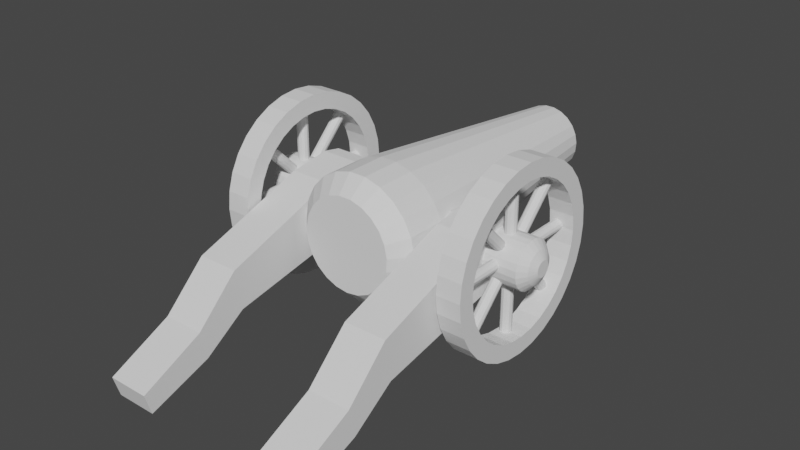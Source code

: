 # Source: untitled.blend  (saved by Blender 2.82.7; exported with 4.5.12 LTS)
import bpy
from mathutils import Matrix  # noqa: F401  (used for matrix-valued properties, if any)

bpy.ops.wm.read_factory_settings(use_empty=True)
scene = bpy.context.scene
scene.name = 'Scene'

# ---- collections
col_collection = bpy.data.collections.new('Collection'); scene.collection.children.link(col_collection)

# ---- world
world_world = bpy.data.worlds.new('World'); scene.world = world_world
world_world.use_nodes = True; world_world.node_tree.nodes.clear()
_N = world_world.node_tree.nodes; _L = world_world.node_tree.links
n0 = _N.new('ShaderNodeOutputWorld'); n0.name = 'World Output'; n0.location = (300, 300)
n1 = _N.new('ShaderNodeBackground'); n1.name = 'Background'; n1.location = (10, 300)
n1.inputs[0].default_value = (0.05088, 0.05088, 0.05088, 1.0)
_L.new(n1.outputs[0], n0.inputs[0])
n0.is_active_output = True
world_world.color = (0.05088, 0.05088, 0.05088)
world_world.use_sun_shadow = False
world_world.sun_shadow_jitter_overblur = 0.0

# ---- meshes
me_cylinder = bpy.data.meshes.new('Cylinder')
me_cylinder.from_pydata([(3.553e-15, -1.734, -1.0), (-0.1006, 1.682, -0.3591), (0.2698, -1.734, -0.9629), (-0.1938, 1.682, -0.3186), (0.5196, -1.734, -0.8544), (-0.2725, 1.682, -0.2545), (0.7308, -1.734, -0.6826), (-0.3311, 1.682, -0.1716), (0.8879, -1.734, -0.4601), (-0.3651, 1.682, -0.07587), (0.9791, -1.734, -0.2035), (-0.372, 1.682, 0.02545), (0.9977, -1.734, 0.06824), (-0.3514, 1.682, 0.1249), (0.9423, -1.734, 0.3349), (-0.3047, 1.682, 0.215), (0.817, -1.734, 0.5767), (-0.2353, 1.682, 0.2893), (0.6311, -1.734, 0.7757), (-0.1486, 1.682, 0.342), (0.3984, -1.734, 0.9172), (-0.05078, 1.682, 0.3694), (0.1362, -1.734, 0.9907), (0.05078, 1.682, 0.3694), (-0.1362, -1.734, 0.9907), (0.1486, 1.682, 0.342), (-0.3984, -1.734, 0.9172), (0.2353, 1.682, 0.2893), (-0.6311, -1.734, 0.7757), (0.3047, 1.682, 0.215), (-0.817, -1.734, 0.5767), (0.3514, 1.682, 0.1249), (-0.9423, -1.734, 0.3349), (0.372, 1.682, 0.02545), (-0.9977, -1.734, 0.06824), (0.3651, 1.682, -0.07587), (-0.9791, -1.734, -0.2035), (0.3311, 1.682, -0.1716), (-0.8879, -1.734, -0.4601), (0.2725, 1.682, -0.2545), (-0.7308, -1.734, -0.6826), (0.1938, 1.682, -0.3186), (-0.5196, -1.734, -0.8544), (0.1006, 1.682, -0.3591), (-0.2698, -1.734, -0.9629), (7.128e-08, 1.682, -0.3729), (6.215e-09, -2.266, -1.0), (0.2698, -2.266, -0.9629), (0.5196, -2.266, -0.8544), (0.7308, -2.266, -0.6826), (0.8879, -2.266, -0.4601), (0.9791, -2.266, -0.2035), (0.9977, -2.266, 0.06824), (0.9423, -2.266, 0.3349), (0.817, -2.266, 0.5767), (0.6311, -2.266, 0.7757), (0.3984, -2.266, 0.9172), (0.1362, -2.266, 0.9907), (-0.1362, -2.266, 0.9907), (-0.3984, -2.266, 0.9172), (-0.6311, -2.266, 0.7757), (-0.817, -2.266, 0.5767), (-0.9423, -2.266, 0.3349), (-0.9977, -2.266, 0.06824), (-0.9791, -2.266, -0.2035), (-0.8879, -2.266, -0.4601), (-0.7308, -2.266, -0.6826), (-0.5196, -2.266, -0.8544), (-0.2698, -2.266, -0.9629), (1.397e-08, -2.481, -0.7419), (0.2002, -2.481, -0.7144), (0.3855, -2.481, -0.6339), (0.5422, -2.481, -0.5064), (0.6587, -2.481, -0.3413), (0.7264, -2.481, -0.1509), (0.7402, -2.481, 0.05063), (0.6991, -2.481, 0.2484), (0.6061, -2.481, 0.4278), (0.4682, -2.481, 0.5755), (0.2956, -2.481, 0.6805), (0.101, -2.481, 0.735), (-0.101, -2.481, 0.735), (-0.2956, -2.481, 0.6805), (-0.4682, -2.481, 0.5755), (-0.6061, -2.481, 0.4278), (-0.6991, -2.481, 0.2484), (-0.7402, -2.481, 0.05063), (-0.7264, -2.481, -0.1509), (-0.6587, -2.481, -0.3413), (-0.5422, -2.481, -0.5064), (-0.3855, -2.481, -0.6339), (-0.2002, -2.481, -0.7144), (8.382e-08, 1.734, -0.4387), (6.345e-09, 1.633, -0.5548), (0.1184, 1.734, -0.4224), (0.1497, 1.633, -0.5343), (0.228, 1.734, -0.3748), (0.2883, 1.633, -0.4741), (0.3206, 1.734, -0.2994), (0.4055, 1.633, -0.3787), (0.3895, 1.734, -0.2018), (0.4926, 1.633, -0.2553), (0.4295, 1.734, -0.08926), (0.5432, 1.633, -0.1129), (0.4377, 1.734, 0.02994), (0.5535, 1.633, 0.03786), (0.4134, 1.734, 0.1469), (0.5228, 1.633, 0.1858), (0.3584, 1.734, 0.253), (0.4533, 1.633, 0.32), (0.2769, 1.734, 0.3403), (0.3502, 1.633, 0.4304), (0.1748, 1.734, 0.4024), (0.221, 1.633, 0.5089), (0.05974, 1.734, 0.4346), (0.07555, 1.633, 0.5497), (-0.05974, 1.734, 0.4346), (-0.07555, 1.633, 0.5497), (-0.1748, 1.734, 0.4024), (-0.221, 1.633, 0.5089), (-0.2769, 1.734, 0.3403), (-0.3502, 1.633, 0.4304), (-0.3584, 1.734, 0.253), (-0.4533, 1.633, 0.32), (-0.4134, 1.734, 0.1469), (-0.5228, 1.633, 0.1858), (-0.4377, 1.734, 0.02994), (-0.5535, 1.633, 0.03786), (-0.4295, 1.734, -0.08926), (-0.5432, 1.633, -0.1129), (-0.3895, 1.734, -0.2018), (-0.4926, 1.633, -0.2553), (-0.3206, 1.734, -0.2994), (-0.4055, 1.633, -0.3787), (-0.228, 1.734, -0.3748), (-0.2883, 1.633, -0.4741), (-0.1184, 1.734, -0.4224), (-0.1497, 1.633, -0.5343), (-0.1006, 0.5024, -0.3591), (3.75e-09, 0.5024, -0.3729), (-0.1938, 0.5024, -0.3186), (-0.2725, 0.5024, -0.2545), (-0.3311, 0.5024, -0.1716), (-0.3651, 0.5024, -0.07587), (-0.372, 0.5024, 0.02545), (-0.3514, 0.5024, 0.1249), (-0.3047, 0.5024, 0.215), (-0.2353, 0.5024, 0.2893), (-0.1486, 0.5024, 0.342), (-0.05078, 0.5024, 0.3694), (0.05078, 0.5024, 0.3694), (0.1486, 0.5024, 0.342), (0.2353, 0.5024, 0.2893), (0.3047, 0.5024, 0.215), (0.3514, 0.5024, 0.1249), (0.372, 0.5024, 0.02545), (0.3651, 0.5024, -0.07587), (0.3311, 0.5024, -0.1716), (0.2725, 0.5024, -0.2545), (0.1938, 0.5024, -0.3186), (0.1006, 0.5024, -0.3591)], [], [(44, 137, 93, 0), (4, 97, 99, 6), (6, 99, 101, 8), (8, 101, 103, 10), (10, 103, 105, 12), (12, 105, 107, 14), (14, 107, 109, 16), (16, 109, 111, 18), (18, 111, 113, 20), (20, 113, 115, 22), (22, 115, 117, 24), (24, 117, 119, 26), (26, 119, 121, 28), (28, 121, 123, 30), (30, 123, 125, 32), (32, 125, 127, 34), (34, 127, 129, 36), (36, 129, 131, 38), (38, 131, 133, 40), (40, 133, 135, 42), (42, 135, 137, 44), (0, 93, 95, 2), (15, 17, 147, 146), (2, 95, 97, 4), (10, 12, 52, 51), (59, 60, 83, 82), (20, 22, 57, 56), (30, 32, 62, 61), (40, 42, 67, 66), (6, 8, 50, 49), (16, 18, 55, 54), (26, 28, 60, 59), (36, 38, 65, 64), (2, 4, 48, 47), (12, 14, 53, 52), (22, 24, 58, 57), (32, 34, 63, 62), (42, 44, 68, 67), (8, 10, 51, 50), (18, 20, 56, 55), (28, 30, 61, 60), (38, 40, 66, 65), (4, 6, 49, 48), (14, 16, 54, 53), (0, 2, 47, 46), (24, 26, 59, 58), (34, 36, 64, 63), (44, 0, 46, 68), (69, 70, 71, 72, 73, 74, 75, 76, 77, 78, 79, 80, 81, 82, 83, 84, 85, 86, 87, 88, 89, 90, 91), (52, 53, 76, 75), (67, 68, 91, 90), (60, 61, 84, 83), (53, 54, 77, 76), (68, 46, 69, 91), (46, 47, 70, 69), (61, 62, 85, 84), (54, 55, 78, 77), (47, 48, 71, 70), (62, 63, 86, 85), (55, 56, 79, 78), (48, 49, 72, 71), (63, 64, 87, 86), (56, 57, 80, 79), (49, 50, 73, 72), (64, 65, 88, 87), (57, 58, 81, 80), (50, 51, 74, 73), (65, 66, 89, 88), (58, 59, 82, 81), (51, 52, 75, 74), (66, 67, 90, 89), (95, 93, 92, 94), (97, 95, 94, 96), (99, 97, 96, 98), (101, 99, 98, 100), (103, 101, 100, 102), (105, 103, 102, 104), (107, 105, 104, 106), (109, 107, 106, 108), (111, 109, 108, 110), (113, 111, 110, 112), (115, 113, 112, 114), (117, 115, 114, 116), (119, 117, 116, 118), (121, 119, 118, 120), (123, 121, 120, 122), (125, 123, 122, 124), (127, 125, 124, 126), (129, 127, 126, 128), (131, 129, 128, 130), (133, 131, 130, 132), (135, 133, 132, 134), (137, 135, 134, 136), (93, 137, 136, 92), (94, 92, 45, 43), (104, 102, 35, 33), (114, 112, 25, 23), (124, 122, 15, 13), (134, 132, 5, 3), (100, 98, 39, 37), (110, 108, 29, 27), (120, 118, 19, 17), (130, 128, 9, 7), (96, 94, 43, 41), (106, 104, 33, 31), (116, 114, 23, 21), (126, 124, 13, 11), (136, 134, 3, 1), (102, 100, 37, 35), (112, 110, 27, 25), (122, 120, 17, 15), (132, 130, 7, 5), (92, 136, 1, 45), (98, 96, 41, 39), (108, 106, 31, 29), (118, 116, 21, 19), (128, 126, 11, 9), (160, 139, 138, 140, 141, 142, 143, 144, 145, 146, 147, 148, 149, 150, 151, 152, 153, 154, 155, 156, 157, 158, 159), (35, 37, 157, 156), (5, 7, 142, 141), (25, 27, 152, 151), (7, 9, 143, 142), (27, 29, 153, 152), (17, 19, 148, 147), (37, 39, 158, 157), (45, 1, 138, 139), (19, 21, 149, 148), (39, 41, 159, 158), (9, 11, 144, 143), (29, 31, 154, 153), (11, 13, 145, 144), (31, 33, 155, 154), (1, 3, 140, 138), (21, 23, 150, 149), (41, 43, 160, 159), (3, 5, 141, 140), (23, 25, 151, 150), (43, 45, 139, 160), (13, 15, 146, 145), (33, 35, 156, 155)])
_uv = me_cylinder.uv_layers.new(name='UVMap')
_uv.uv.foreach_set('vector', [0.04348, 0.5, 0.04348, 0.9854, 1.565e-07, 0.9854, 1.565e-07, 0.5, 0.913, 0.5, 0.913, 0.9854, 0.8696, 0.9854, 0.8696, 0.5, 0.8696, 0.5, 0.8696, 0.9854, 0.8261, 0.9854, 0.8261, 0.5, 0.8261, 0.5, 0.8261, 0.9854, 0.7826, 0.9854, 0.7826, 0.5, 0.7826, 0.5, 0.7826, 0.9854, 0.7391, 0.9854, 0.7391, 0.5, 0.7391, 0.5, 0.7391, 0.9854, 0.6957, 0.9854, 0.6957, 0.5, 0.6957, 0.5, 0.6957, 0.9854, 0.6522, 0.9854, 0.6522, 0.5, 0.6522, 0.5, 0.6522, 0.9854, 0.6087, 0.9854, 0.6087, 0.5, 0.6087, 0.5, 0.6087, 0.9854, 0.5652, 0.9854, 0.5652, 0.5, 0.5652, 0.5, 0.5652, 0.9854, 0.5217, 0.9854, 0.5217, 0.5, 0.5217, 0.5, 0.5217, 0.9854, 0.4783, 0.9854, 0.4783, 0.5, 0.4783, 0.5, 0.4783, 0.9854, 0.4348, 0.9854, 0.4348, 0.5, 0.4348, 0.5, 0.4348, 0.9854, 0.3913, 0.9854, 0.3913, 0.5, 0.3913, 0.5, 0.3913, 0.9854, 0.3478, 0.9854, 0.3478, 0.5, 0.3478, 0.5, 0.3478, 0.9854, 0.3043, 0.9854, 0.3043, 0.5, 0.3043, 0.5, 0.3043, 0.9854, 0.2609, 0.9854, 0.2609, 0.5, 0.2609, 0.5, 0.2609, 0.9854, 0.2174, 0.9854, 0.2174, 0.5, 0.2174, 0.5, 0.2174, 0.9854, 0.1739, 0.9854, 0.1739, 0.5, 0.1739, 0.5, 0.1739, 0.9854, 0.1304, 0.9854, 0.1304, 0.5, 0.1304, 0.5, 0.1304, 0.9854, 0.08696, 0.9854, 0.08696, 0.5, 0.08696, 0.5, 0.08696, 0.9854, 0.04348, 0.9854, 0.04348, 0.5, 1.0, 0.5, 1.0, 0.9854, 0.9565, 0.9854, 0.9565, 0.5, 0.352, 1.0, 0.3872, 1.0, 0.3872, 1.0, 0.352, 1.0, 0.9565, 0.5, 0.9565, 0.9854, 0.913, 0.9854, 0.913, 0.5, 0.7826, 0.5, 0.7391, 0.5, 0.7391, 0.5, 0.7826, 0.5, 0.4348, 0.5, 0.3913, 0.5, 0.3913, 0.5, 0.4348, 0.5, 0.5652, 0.5, 0.5217, 0.5, 0.5217, 0.5, 0.5652, 0.5, 0.3478, 0.5, 0.3043, 0.5, 0.3043, 0.5, 0.3478, 0.5, 0.1304, 0.5, 0.08696, 0.5, 0.08696, 0.5, 0.1304, 0.5, 0.8696, 0.5, 0.8261, 0.5, 0.8261, 0.5, 0.8696, 0.5, 0.6522, 0.5, 0.6087, 0.5, 0.6087, 0.5, 0.6522, 0.5, 0.4348, 0.5, 0.3913, 0.5, 0.3913, 0.5, 0.4348, 0.5, 0.2174, 0.5, 0.1739, 0.5, 0.1739, 0.5, 0.2174, 0.5, 0.9565, 0.5, 0.913, 0.5, 0.913, 0.5, 0.9565, 0.5, 0.7391, 0.5, 0.6957, 0.5, 0.6957, 0.5, 0.7391, 0.5, 0.5217, 0.5, 0.4783, 0.5, 0.4783, 0.5, 0.5217, 0.5, 0.3043, 0.5, 0.2609, 0.5, 0.2609, 0.5, 0.3043, 0.5, 0.08696, 0.5, 0.04348, 0.5, 0.04348, 0.5, 0.08696, 0.5, 0.8261, 0.5, 0.7826, 0.5, 0.7826, 0.5, 0.8261, 0.5, 0.6087, 0.5, 0.5652, 0.5, 0.5652, 0.5, 0.6087, 0.5, 0.3913, 0.5, 0.3478, 0.5, 0.3478, 0.5, 0.3913, 0.5, 0.1739, 0.5, 0.1304, 0.5, 0.1304, 0.5, 0.1739, 0.5, 0.913, 0.5, 0.8696, 0.5, 0.8696, 0.5, 0.913, 0.5, 0.6957, 0.5, 0.6522, 0.5, 0.6522, 0.5, 0.6957, 0.5, 1.0, 0.5, 0.9565, 0.5, 0.9565, 0.5, 1.0, 0.5, 0.4783, 0.5, 0.4348, 0.5, 0.4348, 0.5, 0.4783, 0.5, 0.2609, 0.5, 0.2174, 0.5, 0.2174, 0.5, 0.2609, 0.5, 0.04348, 0.5, 1.565e-07, 0.5, 1.565e-07, 0.5, 0.04348, 0.5, 0.75, 0.49, 0.8148, 0.4811, 0.8747, 0.4551, 0.9254, 0.4138, 0.9631, 0.3604, 0.985, 0.2988, 0.9894, 0.2336, 0.9761, 0.1696, 0.9461, 0.1116, 0.9015, 0.06383, 0.8456, 0.02987, 0.7827, 0.01224, 0.7173, 0.01224, 0.6544, 0.02987, 0.5985, 0.06383, 0.5539, 0.1116, 0.5239, 0.1696, 0.5106, 0.2336, 0.515, 0.2988, 0.5369, 0.3604, 0.5746, 0.4138, 0.6253, 0.4551, 0.6852, 0.4811, 0.7391, 0.5, 0.6957, 0.5, 0.6957, 0.5, 0.7391, 0.5, 0.08696, 0.5, 0.04348, 0.5, 0.04348, 0.5, 0.08696, 0.5, 0.3913, 0.5, 0.3478, 0.5, 0.3478, 0.5, 0.3913, 0.5, 0.6957, 0.5, 0.6522, 0.5, 0.6522, 0.5, 0.6957, 0.5, 0.04348, 0.5, 1.565e-07, 0.5, 1.565e-07, 0.5, 0.04348, 0.5, 1.0, 0.5, 0.9565, 0.5, 0.9565, 0.5, 1.0, 0.5, 0.3478, 0.5, 0.3043, 0.5, 0.3043, 0.5, 0.3478, 0.5, 0.6522, 0.5, 0.6087, 0.5, 0.6087, 0.5, 0.6522, 0.5, 0.9565, 0.5, 0.913, 0.5, 0.913, 0.5, 0.9565, 0.5, 0.3043, 0.5, 0.2609, 0.5, 0.2609, 0.5, 0.3043, 0.5, 0.6087, 0.5, 0.5652, 0.5, 0.5652, 0.5, 0.6087, 0.5, 0.913, 0.5, 0.8696, 0.5, 0.8696, 0.5, 0.913, 0.5, 0.2609, 0.5, 0.2174, 0.5, 0.2174, 0.5, 0.2609, 0.5, 0.5652, 0.5, 0.5217, 0.5, 0.5217, 0.5, 0.5652, 0.5, 0.8696, 0.5, 0.8261, 0.5, 0.8261, 0.5, 0.8696, 0.5, 0.2174, 0.5, 0.1739, 0.5, 0.1739, 0.5, 0.2174, 0.5, 0.5217, 0.5, 0.4783, 0.5, 0.4783, 0.5, 0.5217, 0.5, 0.8261, 0.5, 0.7826, 0.5, 0.7826, 0.5, 0.8261, 0.5, 0.1739, 0.5, 0.1304, 0.5, 0.1304, 0.5, 0.1739, 0.5, 0.4783, 0.5, 0.4348, 0.5, 0.4348, 0.5, 0.4783, 0.5, 0.7826, 0.5, 0.7391, 0.5, 0.7391, 0.5, 0.7826, 0.5, 0.1304, 0.5, 0.08696, 0.5, 0.08696, 0.5, 0.1304, 0.5, 0.9565, 0.9854, 1.0, 0.9854, 0.9959, 1.0, 0.9606, 1.0, 0.913, 0.9854, 0.9565, 0.9854, 0.9524, 1.0, 0.9172, 1.0, 0.8696, 0.9854, 0.913, 0.9854, 0.9089, 1.0, 0.8737, 1.0, 0.8261, 0.9854, 0.8696, 0.9854, 0.8654, 1.0, 0.8302, 1.0, 0.7826, 0.9854, 0.8261, 0.9854, 0.822, 1.0, 0.7867, 1.0, 0.7391, 0.9854, 0.7826, 0.9854, 0.7785, 1.0, 0.7433, 1.0, 0.6957, 0.9854, 0.7391, 0.9854, 0.735, 1.0, 0.6998, 1.0, 0.6522, 0.9854, 0.6957, 0.9854, 0.6915, 1.0, 0.6563, 1.0, 0.6087, 0.9854, 0.6522, 0.9854, 0.648, 1.0, 0.6128, 1.0, 0.5652, 0.9854, 0.6087, 0.9854, 0.6046, 1.0, 0.5693, 1.0, 0.5217, 0.9854, 0.5652, 0.9854, 0.5611, 1.0, 0.5259, 1.0, 0.4783, 0.9854, 0.5217, 0.9854, 0.5176, 1.0, 0.4824, 1.0, 0.4348, 0.9854, 0.4783, 0.9854, 0.4741, 1.0, 0.4389, 1.0, 0.3913, 0.9854, 0.4348, 0.9854, 0.4307, 1.0, 0.3954, 1.0, 0.3478, 0.9854, 0.3913, 0.9854, 0.3872, 1.0, 0.352, 1.0, 0.3043, 0.9854, 0.3478, 0.9854, 0.3437, 1.0, 0.3085, 1.0, 0.2609, 0.9854, 0.3043, 0.9854, 0.3002, 1.0, 0.265, 1.0, 0.2174, 0.9854, 0.2609, 0.9854, 0.2567, 1.0, 0.2215, 1.0, 0.1739, 0.9854, 0.2174, 0.9854, 0.2133, 1.0, 0.178, 1.0, 0.1304, 0.9854, 0.1739, 0.9854, 0.1698, 1.0, 0.1346, 1.0, 0.08696, 0.9854, 0.1304, 0.9854, 0.1263, 1.0, 0.09108, 1.0, 0.04348, 0.9854, 0.08696, 0.9854, 0.08283, 1.0, 0.0476, 1.0, 1.565e-07, 0.9854, 0.04348, 0.9854, 0.03935, 1.0, 0.004126, 1.0, 0.9606, 1.0, 0.9959, 1.0, 0.9959, 1.0, 0.9606, 1.0, 0.7433, 1.0, 0.7785, 1.0, 0.7785, 1.0, 0.7433, 1.0, 0.5259, 1.0, 0.5611, 1.0, 0.5611, 1.0, 0.5259, 1.0, 0.3085, 1.0, 0.3437, 1.0, 0.3437, 1.0, 0.3085, 1.0, 0.09108, 1.0, 0.1263, 1.0, 0.1263, 1.0, 0.09108, 1.0, 0.8302, 1.0, 0.8654, 1.0, 0.8654, 1.0, 0.8302, 1.0, 0.6128, 1.0, 0.648, 1.0, 0.648, 1.0, 0.6128, 1.0, 0.3954, 1.0, 0.4307, 1.0, 0.4307, 1.0, 0.3954, 1.0, 0.178, 1.0, 0.2133, 1.0, 0.2133, 1.0, 0.178, 1.0, 0.9172, 1.0, 0.9524, 1.0, 0.9524, 1.0, 0.9172, 1.0, 0.6998, 1.0, 0.735, 1.0, 0.735, 1.0, 0.6998, 1.0, 0.4824, 1.0, 0.5176, 1.0, 0.5176, 1.0, 0.4824, 1.0, 0.265, 1.0, 0.3002, 1.0, 0.3002, 1.0, 0.265, 1.0, 0.0476, 1.0, 0.08283, 1.0, 0.08283, 1.0, 0.0476, 1.0, 0.7867, 1.0, 0.822, 1.0, 0.822, 1.0, 0.7867, 1.0, 0.5693, 1.0, 0.6046, 1.0, 0.6046, 1.0, 0.5693, 1.0, 0.352, 1.0, 0.3872, 1.0, 0.3872, 1.0, 0.352, 1.0, 0.1346, 1.0, 0.1698, 1.0, 0.1698, 1.0, 0.1346, 1.0, 0.004126, 1.0, 0.03935, 1.0, 0.03935, 1.0, 0.004126, 1.0, 0.8737, 1.0, 0.9089, 1.0, 0.9089, 1.0, 0.8737, 1.0, 0.6563, 1.0, 0.6915, 1.0, 0.6915, 1.0, 0.6563, 1.0, 0.4389, 1.0, 0.4741, 1.0, 0.4741, 1.0, 0.4389, 1.0, 0.2215, 1.0, 0.2567, 1.0, 0.2567, 1.0, 0.2215, 1.0, 0.3025, 0.4372, 0.25, 0.4444, 0.1975, 0.4372, 0.149, 0.4161, 0.1079, 0.3827, 0.07735, 0.3395, 0.05962, 0.2896, 0.056, 0.2367, 0.06678, 0.1849, 0.09114, 0.1379, 0.1273, 0.09916, 0.1725, 0.07165, 0.2235, 0.05736, 0.2765, 0.05736, 0.3275, 0.07165, 0.3727, 0.09916, 0.4089, 0.1379, 0.4332, 0.1849, 0.444, 0.2367, 0.4404, 0.2896, 0.4226, 0.3395, 0.3921, 0.3827, 0.351, 0.4161, 0.7867, 1.0, 0.822, 1.0, 0.822, 1.0, 0.7867, 1.0, 0.1346, 1.0, 0.1698, 1.0, 0.1698, 1.0, 0.1346, 1.0, 0.5693, 1.0, 0.6046, 1.0, 0.6046, 1.0, 0.5693, 1.0, 0.178, 1.0, 0.2133, 1.0, 0.2133, 1.0, 0.178, 1.0, 0.6128, 1.0, 0.648, 1.0, 0.648, 1.0, 0.6128, 1.0, 0.3954, 1.0, 0.4307, 1.0, 0.4307, 1.0, 0.3954, 1.0, 0.8302, 1.0, 0.8654, 1.0, 0.8654, 1.0, 0.8302, 1.0, 0.004126, 1.0, 0.03935, 1.0, 0.03935, 1.0, 0.004126, 1.0, 0.4389, 1.0, 0.4741, 1.0, 0.4741, 1.0, 0.4389, 1.0, 0.8737, 1.0, 0.9089, 1.0, 0.9089, 1.0, 0.8737, 1.0, 0.2215, 1.0, 0.2567, 1.0, 0.2567, 1.0, 0.2215, 1.0, 0.6563, 1.0, 0.6915, 1.0, 0.6915, 1.0, 0.6563, 1.0, 0.265, 1.0, 0.3002, 1.0, 0.3002, 1.0, 0.265, 1.0, 0.6998, 1.0, 0.735, 1.0, 0.735, 1.0, 0.6998, 1.0, 0.0476, 1.0, 0.08283, 1.0, 0.08283, 1.0, 0.0476, 1.0, 0.4824, 1.0, 0.5176, 1.0, 0.5176, 1.0, 0.4824, 1.0, 0.9172, 1.0, 0.9524, 1.0, 0.9524, 1.0, 0.9172, 1.0, 0.09108, 1.0, 0.1263, 1.0, 0.1263, 1.0, 0.09108, 1.0, 0.5259, 1.0, 0.5611, 1.0, 0.5611, 1.0, 0.5259, 1.0, 0.9606, 1.0, 0.9959, 1.0, 0.9959, 1.0, 0.9606, 1.0, 0.3085, 1.0, 0.3437, 1.0, 0.3437, 1.0, 0.3085, 1.0, 0.7433, 1.0, 0.7785, 1.0, 0.7785, 1.0, 0.7433, 1.0])
me_cylinder.use_remesh_fix_poles = True
me_cylinder.use_remesh_preserve_attributes = False
me_cylinder.use_mirror_vertex_groups = False
me_cylinder.update()
me_cylinder_001 = bpy.data.meshes.new('Cylinder.001')
me_cylinder_001.from_pydata([(0.01682, 1.591, 0.9518), (0.01682, 1.591, 1.619), (0.2866, 1.554, 0.9518), (0.2866, 1.554, 1.619), (0.5364, 1.445, 0.9518), (0.5364, 1.445, 1.619), (0.7477, 1.274, 0.9518), (0.7477, 1.274, 1.619), (0.9047, 1.051, 0.9518), (0.9047, 1.051, 1.619), (0.9959, 0.7944, 0.9518), (0.9959, 0.7944, 1.619), (1.014, 0.5227, 0.9518), (1.014, 0.5227, 1.619), (0.9591, 0.2561, 0.9518), (0.9591, 0.2561, 1.619), (0.8338, 0.01428, 0.9518), (0.8338, 0.01428, 1.619), (0.6479, -0.1848, 0.9518), (0.6479, -0.1848, 1.619), (0.4152, -0.3263, 0.9518), (0.4152, -0.3263, 1.619), (0.153, -0.3997, 0.9518), (0.153, -0.3997, 1.619), (-0.1193, -0.3997, 0.9518), (-0.1193, -0.3997, 1.619), (-0.3816, -0.3263, 0.9518), (-0.3816, -0.3263, 1.619), (-0.6143, -0.1848, 0.9518), (-0.6143, -0.1848, 1.619), (-0.8001, 0.01428, 0.9518), (-0.8001, 0.01428, 1.619), (-0.9254, 0.2561, 0.9518), (-0.9254, 0.2561, 1.619), (-0.9808, 0.5227, 0.9518), (-0.9808, 0.5227, 1.619), (-0.9623, 0.7944, 0.9518), (-0.9623, 0.7944, 1.619), (-0.8711, 1.051, 0.9518), (-0.8711, 1.051, 1.619), (-0.714, 1.274, 0.9518), (-0.714, 1.274, 1.619), (-0.5028, 1.445, 0.9518), (-0.5028, 1.445, 1.619), (-0.253, 1.554, 0.9518), (-0.253, 1.554, 1.619), (0.01682, 1.271, 0.8987), (0.2003, 1.246, 0.8987), (0.3702, 1.172, 0.8987), (0.5138, 1.055, 0.8987), (0.6206, 0.9038, 0.8987), (0.6826, 0.7293, 0.8987), (0.6953, 0.5446, 0.8987), (0.6576, 0.3632, 0.8987), (0.5724, 0.1988, 0.8987), (0.446, 0.06346, 0.8987), (0.2877, -0.03277, 0.8987), (0.1094, -0.08273, 0.8987), (-0.07577, -0.08273, 0.8987), (-0.2541, -0.03277, 0.8987), (-0.4123, 0.06346, 0.8987), (-0.5387, 0.1988, 0.8987), (-0.6239, 0.3632, 0.8987), (-0.6616, 0.5446, 0.8987), (-0.649, 0.7293, 0.8987), (-0.587, 0.9038, 0.8987), (-0.4802, 1.055, 0.8987), (-0.3365, 1.172, 0.8987), (-0.1666, 1.246, 0.8987), (0.01682, 0.9228, 0.8654), (0.1063, 0.9105, 0.8654), (0.1892, 0.8745, 0.8654), (0.2593, 0.8174, 0.8654), (0.3114, 0.7436, 0.8654), (0.3417, 0.6585, 0.8654), (0.3478, 0.5683, 0.8654), (0.3295, 0.4798, 0.8654), (0.2879, 0.3996, 0.8654), (0.2262, 0.3336, 0.8654), (0.149, 0.2866, 0.8654), (0.062, 0.2623, 0.8654), (-0.02836, 0.2623, 0.8654), (-0.1154, 0.2866, 0.8654), (-0.1926, 0.3336, 0.8654), (-0.2542, 0.3996, 0.8654), (-0.2958, 0.4798, 0.8654), (-0.3142, 0.5683, 0.8654), (-0.308, 0.6585, 0.8654), (-0.2778, 0.7436, 0.8654), (-0.2257, 0.8174, 0.8654), (-0.1556, 0.8745, 0.8654), (-0.0727, 0.9105, 0.8654), (-0.7521, 4.308, 1.03), (-0.6157, 3.622, 1.03), (-1.464, 4.092, 1.03), (-1.196, 3.445, 1.03), (-2.12, 3.741, 1.03), (-1.732, 3.159, 1.03), (-2.695, 3.269, 1.03), (-2.201, 2.774, 1.03), (-3.167, 2.694, 1.03), (-2.586, 2.305, 1.03), (-3.518, 2.038, 1.03), (-2.872, 1.77, 1.03), (-3.734, 1.326, 1.03), (-3.048, 1.189, 1.03), (-3.807, 0.5855, 1.03), (-3.107, 0.5855, 1.03), (-3.734, -0.1549, 1.03), (-3.048, -0.01841, 1.03), (-3.518, -0.8668, 1.03), (-2.872, -0.5991, 1.03), (-3.167, -1.523, 1.03), (-2.586, -1.134, 1.03), (-2.695, -2.098, 1.03), (-2.201, -1.603, 1.03), (-2.12, -2.57, 1.03), (-1.732, -1.988, 1.03), (-1.464, -2.921, 1.03), (-1.196, -2.274, 1.03), (-0.7521, -3.137, 1.03), (-0.6157, -2.451, 1.03), (-0.01176, -3.21, 1.03), (-0.01176, -2.51, 1.03), (0.7286, -3.137, 1.03), (0.5921, -2.451, 1.03), (1.441, -2.921, 1.03), (1.173, -2.274, 1.03), (2.097, -2.57, 1.03), (1.708, -1.988, 1.03), (2.672, -2.098, 1.03), (2.177, -1.603, 1.03), (3.144, -1.523, 1.03), (2.562, -1.134, 1.03), (3.494, -0.8668, 1.03), (2.848, -0.5991, 1.03), (3.71, -0.1549, 1.03), (3.024, -0.01841, 1.03), (3.783, 0.5855, 1.03), (3.084, 0.5855, 1.03), (3.71, 1.326, 1.03), (3.024, 1.189, 1.03), (3.494, 2.038, 1.03), (2.848, 1.77, 1.03), (3.144, 2.694, 1.03), (2.562, 2.305, 1.03), (2.672, 3.269, 1.03), (2.177, 2.774, 1.03), (2.097, 3.741, 1.03), (1.708, 3.159, 1.03), (1.441, 4.092, 1.03), (1.173, 3.445, 1.03), (0.7286, 4.308, 1.03), (0.5921, 3.622, 1.03), (-0.01176, 4.381, 1.03), (-0.01176, 3.681, 1.03), (-0.01176, 4.381, 1.214), (-0.7521, 4.308, 1.214), (-0.01176, 3.681, 1.214), (-0.6157, 3.622, 1.214), (-1.464, 4.092, 1.214), (-1.196, 3.445, 1.214), (-2.12, 3.741, 1.214), (-1.732, 3.159, 1.214), (-2.695, 3.269, 1.214), (-2.201, 2.774, 1.214), (-2.586, 2.305, 1.214), (-3.167, 2.694, 1.214), (-3.518, 2.038, 1.214), (-2.872, 1.77, 1.214), (-3.048, 1.189, 1.214), (-3.734, 1.326, 1.214), (-3.807, 0.5855, 1.214), (-3.107, 0.5855, 1.214), (-3.048, -0.01841, 1.214), (-3.734, -0.1549, 1.214), (-3.518, -0.8668, 1.214), (-2.872, -0.5991, 1.214), (-3.167, -1.523, 1.214), (-2.586, -1.134, 1.214), (-2.695, -2.098, 1.214), (-2.201, -1.603, 1.214), (-2.12, -2.57, 1.214), (-1.732, -1.988, 1.214), (-1.464, -2.921, 1.214), (-1.196, -2.274, 1.214), (-0.7521, -3.137, 1.214), (-0.6157, -2.451, 1.214), (-0.01176, -2.51, 1.214), (-0.01176, -3.21, 1.214), (0.7286, -3.137, 1.214), (0.5921, -2.451, 1.214), (1.173, -2.274, 1.214), (1.441, -2.921, 1.214), (2.097, -2.57, 1.214), (1.708, -1.988, 1.214), (2.177, -1.603, 1.214), (2.672, -2.098, 1.214), (3.144, -1.523, 1.214), (2.562, -1.134, 1.214), (2.848, -0.5991, 1.214), (3.494, -0.8668, 1.214), (3.71, -0.1549, 1.214), (3.024, -0.01841, 1.214), (3.783, 0.5855, 1.214), (3.084, 0.5855, 1.214), (3.71, 1.326, 1.214), (3.024, 1.189, 1.214), (3.494, 2.038, 1.214), (2.848, 1.77, 1.214), (3.144, 2.694, 1.214), (2.562, 2.305, 1.214), (2.672, 3.269, 1.214), (2.177, 2.774, 1.214), (1.708, 3.159, 1.214), (2.097, 3.741, 1.214), (1.441, 4.092, 1.214), (1.173, 3.445, 1.214), (0.5921, 3.622, 1.214), (0.7286, 4.308, 1.214), (-0.2785, -2.583, 1.087), (-0.2785, 3.759, 1.087), (3.123, 0.8178, 1.087), (-3.219, 0.8178, 1.087), (3.123, 0.7869, 1.109), (-3.219, 0.7869, 1.109), (3.123, 0.7027, 1.124), (-3.219, 0.7027, 1.124), (3.123, 0.5877, 1.13), (-3.219, 0.5877, 1.13), (3.123, 0.4727, 1.124), (-3.219, 0.4727, 1.124), (3.123, 0.3884, 1.109), (-3.219, 0.3884, 1.109), (3.123, 0.3576, 1.087), (-3.219, 0.3576, 1.087), (3.123, 0.3884, 1.066), (-3.219, 0.3884, 1.066), (3.123, 0.4727, 1.051), (-3.219, 0.4727, 1.051), (3.123, 0.5877, 1.045), (-3.219, 0.5877, 1.045), (3.123, 0.7027, 1.051), (-3.219, 0.7027, 1.051), (3.123, 0.7869, 1.066), (-3.219, 0.7869, 1.066), (-0.2477, 3.759, 1.109), (-0.2477, -2.583, 1.109), (-0.1635, 3.759, 1.124), (-0.1635, -2.583, 1.124), (-0.04845, 3.759, 1.13), (-0.04845, -2.583, 1.13), (0.06659, 3.759, 1.124), (0.06659, -2.583, 1.124), (0.1508, 3.759, 1.109), (0.1508, -2.583, 1.109), (0.1816, 3.759, 1.087), (0.1816, -2.583, 1.087), (0.1508, 3.759, 1.066), (0.1508, -2.583, 1.066), (0.06659, 3.759, 1.051), (0.06659, -2.583, 1.051), (-0.04845, 3.759, 1.045), (-0.04845, -2.583, 1.045), (-0.1635, 3.759, 1.051), (-0.1635, -2.583, 1.051), (-0.2477, 3.759, 1.066), (-0.2477, -2.583, 1.066), (2.031, -1.817, 1.087), (-2.453, 2.667, 1.087), (2.031, 2.993, 1.087), (-2.453, -1.492, 1.087), (2.053, 2.971, 1.109), (-2.432, -1.514, 1.109), (2.112, 2.911, 1.124), (-2.372, -1.573, 1.124), (2.194, 2.83, 1.13), (-2.291, -1.655, 1.13), (2.275, 2.749, 1.124), (-2.209, -1.736, 1.124), (2.335, 2.689, 1.109), (-2.15, -1.795, 1.109), (2.356, 2.667, 1.087), (-2.128, -1.817, 1.087), (2.335, 2.689, 1.066), (-2.15, -1.795, 1.066), (2.275, 2.749, 1.051), (-2.209, -1.736, 1.051), (2.194, 2.83, 1.045), (-2.291, -1.655, 1.045), (2.112, 2.911, 1.051), (-2.372, -1.573, 1.051), (2.053, 2.971, 1.066), (-2.432, -1.514, 1.066), (-2.432, 2.689, 1.109), (2.053, -1.795, 1.109), (-2.372, 2.749, 1.124), (2.112, -1.736, 1.124), (-2.291, 2.83, 1.13), (2.194, -1.655, 1.13), (-2.209, 2.911, 1.124), (2.275, -1.573, 1.124), (-2.15, 2.971, 1.109), (2.335, -1.514, 1.109), (-2.128, 2.993, 1.087), (2.356, -1.492, 1.087), (-2.15, 2.971, 1.066), (2.335, -1.514, 1.066), (-2.209, 2.911, 1.051), (2.275, -1.573, 1.051), (-2.291, 2.83, 1.045), (2.194, -1.655, 1.045), (-2.372, 2.749, 1.051), (2.112, -1.736, 1.051), (-2.432, 2.689, 1.066), (2.053, -1.795, 1.066), (1.378, -0.4736, 1.231), (-1.091, -0.7301, 1.231), (1.122, 1.245, 1.231), (-1.348, 0.9887, 1.231), (1.378, -0.4736, 1.549), (-1.091, -0.7301, 1.549), (1.122, 1.245, 1.549), (-1.348, 0.9887, 1.549), (-1.291, 1.629, 1.258), (0.8805, 1.841, 1.258), (0.8805, 1.841, 1.522), (-1.291, 1.629, 1.522), (2.324, -5.367, 1.231), (0.6048, -5.623, 1.231), (0.6048, -5.623, 1.549), (2.324, -5.367, 1.549), (3.538, -7.163, 1.231), (2.339, -7.42, 1.231), (2.339, -7.42, 1.549), (3.538, -7.163, 1.549), (4.471, -9.787, 1.231), (3.594, -10.04, 1.231), (3.594, -10.04, 1.549), (4.471, -9.787, 1.549), (0.01682, 1.591, 3.096), (0.01682, 1.591, 2.428), (-0.253, 1.554, 3.096), (-0.253, 1.554, 2.428), (-0.5028, 1.445, 3.096), (-0.5028, 1.445, 2.428), (-0.714, 1.274, 3.096), (-0.714, 1.274, 2.428), (-0.8711, 1.051, 3.096), (-0.8711, 1.051, 2.428), (-0.9623, 0.7944, 3.096), (-0.9623, 0.7944, 2.428), (-0.9808, 0.5227, 3.096), (-0.9808, 0.5227, 2.428), (-0.9254, 0.2561, 3.096), (-0.9254, 0.2561, 2.428), (-0.8001, 0.01428, 3.096), (-0.8001, 0.01428, 2.428), (-0.6143, -0.1848, 3.096), (-0.6143, -0.1848, 2.428), (-0.3816, -0.3263, 3.096), (-0.3816, -0.3263, 2.428), (-0.1193, -0.3997, 3.096), (-0.1193, -0.3997, 2.428), (0.153, -0.3997, 3.096), (0.153, -0.3997, 2.428), (0.4152, -0.3263, 3.096), (0.4152, -0.3263, 2.428), (0.6479, -0.1848, 3.096), (0.6479, -0.1848, 2.428), (0.8338, 0.01428, 3.096), (0.8338, 0.01428, 2.428), (0.9591, 0.2561, 3.096), (0.9591, 0.2561, 2.428), (1.014, 0.5227, 3.096), (1.014, 0.5227, 2.428), (0.9959, 0.7944, 3.096), (0.9959, 0.7944, 2.428), (0.9047, 1.051, 3.096), (0.9047, 1.051, 2.428), (0.7477, 1.274, 3.096), (0.7477, 1.274, 2.428), (0.5364, 1.445, 3.096), (0.5364, 1.445, 2.428), (0.2866, 1.554, 3.096), (0.2866, 1.554, 2.428), (0.01682, 1.271, 3.149), (-0.1666, 1.246, 3.149), (-0.3365, 1.172, 3.149), (-0.4802, 1.055, 3.149), (-0.587, 0.9038, 3.149), (-0.649, 0.7293, 3.149), (-0.6616, 0.5446, 3.149), (-0.6239, 0.3632, 3.149), (-0.5387, 0.1988, 3.149), (-0.4123, 0.06346, 3.149), (-0.2541, -0.03277, 3.149), (-0.07577, -0.08273, 3.149), (0.1094, -0.08273, 3.149), (0.2877, -0.03277, 3.149), (0.446, 0.06346, 3.149), (0.5724, 0.1988, 3.149), (0.6576, 0.3632, 3.149), (0.6953, 0.5446, 3.149), (0.6826, 0.7293, 3.149), (0.6206, 0.9038, 3.149), (0.5138, 1.055, 3.149), (0.3702, 1.172, 3.149), (0.2003, 1.246, 3.149), (0.01682, 0.9228, 3.182), (-0.07269, 0.9105, 3.182), (-0.1556, 0.8745, 3.182), (-0.2257, 0.8174, 3.182), (-0.2778, 0.7436, 3.182), (-0.308, 0.6585, 3.182), (-0.3142, 0.5683, 3.182), (-0.2958, 0.4798, 3.182), (-0.2542, 0.3996, 3.182), (-0.1926, 0.3336, 3.182), (-0.1154, 0.2866, 3.182), (-0.02836, 0.2623, 3.182), (0.062, 0.2623, 3.182), (0.149, 0.2866, 3.182), (0.2262, 0.3336, 3.182), (0.2879, 0.3996, 3.182), (0.3295, 0.4798, 3.182), (0.3479, 0.5683, 3.182), (0.3417, 0.6585, 3.182), (0.3114, 0.7436, 3.182), (0.2593, 0.8174, 3.182), (0.1892, 0.8745, 3.182), (0.1063, 0.9105, 3.182), (-0.7521, 4.308, 2.866), (-0.6157, 3.622, 2.866), (-1.464, 4.092, 2.866), (-1.196, 3.445, 2.866), (-2.12, 3.741, 2.866), (-1.732, 3.159, 2.866), (-2.695, 3.269, 2.866), (-2.201, 2.774, 2.866), (-3.167, 2.694, 2.866), (-2.586, 2.305, 2.866), (-3.518, 2.038, 2.866), (-2.872, 1.77, 2.866), (-3.734, 1.326, 2.866), (-3.048, 1.189, 2.866), (-3.807, 0.5855, 2.866), (-3.107, 0.5855, 2.866), (-3.734, -0.1549, 2.866), (-3.048, -0.01841, 2.866), (-3.518, -0.8668, 2.866), (-2.872, -0.5991, 2.866), (-3.167, -1.523, 2.866), (-2.586, -1.134, 2.866), (-2.695, -2.098, 2.866), (-2.201, -1.603, 2.866), (-2.12, -2.57, 2.866), (-1.732, -1.988, 2.866), (-1.464, -2.921, 2.866), (-1.196, -2.274, 2.866), (-0.7521, -3.137, 2.866), (-0.6157, -2.451, 2.866), (-0.01176, -3.21, 2.866), (-0.01176, -2.51, 2.866), (0.7286, -3.137, 2.866), (0.5921, -2.451, 2.866), (1.441, -2.921, 2.866), (1.173, -2.274, 2.866), (2.097, -2.57, 2.866), (1.708, -1.988, 2.866), (2.672, -2.098, 2.866), (2.177, -1.603, 2.866), (3.144, -1.523, 2.866), (2.562, -1.134, 2.866), (3.494, -0.8668, 2.866), (2.848, -0.5991, 2.866), (3.71, -0.1549, 2.866), (3.024, -0.01841, 2.866), (3.783, 0.5855, 2.866), (3.084, 0.5855, 2.866), (3.71, 1.326, 2.866), (3.024, 1.189, 2.866), (3.494, 2.038, 2.866), (2.848, 1.77, 2.866), (3.144, 2.694, 2.866), (2.562, 2.305, 2.866), (2.672, 3.269, 2.866), (2.177, 2.774, 2.866), (2.097, 3.741, 2.866), (1.708, 3.159, 2.866), (1.441, 4.092, 2.866), (1.173, 3.445, 2.866), (0.7286, 4.308, 2.866), (0.5921, 3.622, 2.866), (-0.01176, 4.381, 2.866), (-0.01176, 3.681, 2.866), (-0.01176, 4.381, 3.05), (-0.7521, 4.308, 3.05), (-0.01176, 3.681, 3.05), (-0.6157, 3.622, 3.05), (-1.464, 4.092, 3.05), (-1.196, 3.445, 3.05), (-2.12, 3.741, 3.05), (-1.732, 3.159, 3.05), (-2.695, 3.269, 3.05), (-2.201, 2.774, 3.05), (-2.586, 2.305, 3.05), (-3.167, 2.694, 3.05), (-3.518, 2.038, 3.05), (-2.872, 1.77, 3.05), (-3.048, 1.189, 3.05), (-3.734, 1.326, 3.05), (-3.807, 0.5855, 3.05), (-3.107, 0.5855, 3.05), (-3.048, -0.01841, 3.05), (-3.734, -0.1549, 3.05), (-3.518, -0.8668, 3.05), (-2.872, -0.5991, 3.05), (-3.167, -1.523, 3.05), (-2.586, -1.134, 3.05), (-2.695, -2.098, 3.05), (-2.201, -1.603, 3.05), (-2.12, -2.57, 3.05), (-1.732, -1.988, 3.05), (-1.464, -2.921, 3.05), (-1.196, -2.274, 3.05), (-0.7521, -3.137, 3.05), (-0.6157, -2.451, 3.05), (-0.01176, -2.51, 3.05), (-0.01176, -3.21, 3.05), (0.7286, -3.137, 3.05), (0.5921, -2.451, 3.05), (1.173, -2.274, 3.05), (1.441, -2.921, 3.05), (2.097, -2.57, 3.05), (1.708, -1.988, 3.05), (2.177, -1.603, 3.05), (2.672, -2.098, 3.05), (3.144, -1.523, 3.05), (2.562, -1.134, 3.05), (2.848, -0.5991, 3.05), (3.494, -0.8668, 3.05), (3.71, -0.1549, 3.05), (3.024, -0.01841, 3.05), (3.783, 0.5855, 3.05), (3.084, 0.5855, 3.05), (3.71, 1.326, 3.05), (3.024, 1.189, 3.05), (3.494, 2.038, 3.05), (2.848, 1.77, 3.05), (3.144, 2.694, 3.05), (2.562, 2.305, 3.05), (2.672, 3.269, 3.05), (2.177, 2.774, 3.05), (1.708, 3.159, 3.05), (2.097, 3.741, 3.05), (1.441, 4.092, 3.05), (1.173, 3.445, 3.05), (0.5921, 3.622, 3.05), (0.7286, 4.308, 3.05), (-0.2785, -2.583, 2.923), (-0.2785, 3.759, 2.923), (3.123, 0.8178, 2.923), (-3.219, 0.8178, 2.923), (3.123, 0.7869, 2.944), (-3.219, 0.7869, 2.944), (3.123, 0.7027, 2.96), (-3.219, 0.7027, 2.96), (3.123, 0.5877, 2.966), (-3.219, 0.5877, 2.966), (3.123, 0.4727, 2.96), (-3.219, 0.4727, 2.96), (3.123, 0.3884, 2.944), (-3.219, 0.3884, 2.944), (3.123, 0.3576, 2.923), (-3.219, 0.3576, 2.923), (3.123, 0.3884, 2.902), (-3.219, 0.3884, 2.902), (3.123, 0.4727, 2.887), (-3.219, 0.4727, 2.887), (3.123, 0.5877, 2.881), (-3.219, 0.5877, 2.881), (3.123, 0.7027, 2.887), (-3.219, 0.7027, 2.887), (3.123, 0.7869, 2.902), (-3.219, 0.7869, 2.902), (-0.2477, 3.759, 2.944), (-0.2477, -2.583, 2.944), (-0.1635, 3.759, 2.96), (-0.1635, -2.583, 2.96), (-0.04845, 3.759, 2.966), (-0.04845, -2.583, 2.966), (0.06659, 3.759, 2.96), (0.06659, -2.583, 2.96), (0.1508, 3.759, 2.944), (0.1508, -2.583, 2.944), (0.1816, 3.759, 2.923), (0.1816, -2.583, 2.923), (0.1508, 3.759, 2.902), (0.1508, -2.583, 2.902), (0.06659, 3.759, 2.887), (0.06659, -2.583, 2.887), (-0.04845, 3.759, 2.881), (-0.04845, -2.583, 2.881), (-0.1635, 3.759, 2.887), (-0.1635, -2.583, 2.887), (-0.2477, 3.759, 2.902), (-0.2477, -2.583, 2.902), (2.031, -1.817, 2.923), (-2.453, 2.667, 2.923), (2.031, 2.993, 2.923), (-2.453, -1.492, 2.923), (2.053, 2.971, 2.944), (-2.432, -1.514, 2.944), (2.112, 2.911, 2.96), (-2.372, -1.573, 2.96), (2.194, 2.83, 2.966), (-2.291, -1.655, 2.966), (2.275, 2.749, 2.96), (-2.209, -1.736, 2.96), (2.335, 2.689, 2.944), (-2.15, -1.795, 2.944), (2.356, 2.667, 2.923), (-2.128, -1.817, 2.923), (2.335, 2.689, 2.902), (-2.15, -1.795, 2.902), (2.275, 2.749, 2.887), (-2.209, -1.736, 2.887), (2.194, 2.83, 2.881), (-2.291, -1.655, 2.881), (2.112, 2.911, 2.887), (-2.372, -1.573, 2.887), (2.053, 2.971, 2.902), (-2.432, -1.514, 2.902), (-2.432, 2.689, 2.944), (2.053, -1.795, 2.944), (-2.372, 2.749, 2.96), (2.112, -1.736, 2.96), (-2.291, 2.83, 2.966), (2.194, -1.655, 2.966), (-2.209, 2.911, 2.96), (2.275, -1.573, 2.96), (-2.15, 2.971, 2.944), (2.335, -1.514, 2.944), (-2.128, 2.993, 2.923), (2.356, -1.492, 2.923), (-2.15, 2.971, 2.902), (2.335, -1.514, 2.902), (-2.209, 2.911, 2.887), (2.275, -1.573, 2.887), (-2.291, 2.83, 2.881), (2.194, -1.655, 2.881), (-2.372, 2.749, 2.887), (2.112, -1.736, 2.887), (-2.432, 2.689, 2.902), (2.053, -1.795, 2.902), (1.378, -0.4736, 2.522), (-1.091, -0.7301, 2.522), (1.122, 1.245, 2.522), (-1.348, 0.9887, 2.522), (1.378, -0.4736, 2.841), (-1.091, -0.7301, 2.841), (1.122, 1.245, 2.841), (-1.348, 0.9887, 2.841), (-1.291, 1.629, 2.55), (0.8805, 1.841, 2.55), (0.8805, 1.841, 2.813), (-1.291, 1.629, 2.813), (2.324, -5.367, 2.522), (0.6048, -5.623, 2.522), (0.6048, -5.623, 2.841), (2.324, -5.367, 2.841), (3.538, -7.163, 2.522), (2.339, -7.42, 2.522), (2.339, -7.42, 2.841), (3.538, -7.163, 2.841), (4.471, -9.787, 2.522), (3.594, -10.04, 2.522), (3.594, -10.04, 2.841), (4.471, -9.787, 2.841)], [], [(0, 1, 3, 2), (2, 3, 5, 4), (4, 5, 7, 6), (6, 7, 9, 8), (8, 9, 11, 10), (10, 11, 13, 12), (12, 13, 15, 14), (14, 15, 17, 16), (16, 17, 19, 18), (18, 19, 21, 20), (20, 21, 23, 22), (22, 23, 25, 24), (24, 25, 27, 26), (26, 27, 29, 28), (28, 29, 31, 30), (30, 31, 33, 32), (32, 33, 35, 34), (34, 35, 37, 36), (36, 37, 39, 38), (38, 39, 41, 40), (40, 41, 43, 42), (59, 60, 83, 82), (42, 43, 45, 44), (44, 45, 1, 0), (10, 12, 52, 51), (20, 22, 57, 56), (30, 32, 62, 61), (40, 42, 67, 66), (6, 8, 50, 49), (16, 18, 55, 54), (26, 28, 60, 59), (36, 38, 65, 64), (2, 4, 48, 47), (12, 14, 53, 52), (22, 24, 58, 57), (32, 34, 63, 62), (42, 44, 68, 67), (8, 10, 51, 50), (18, 20, 56, 55), (28, 30, 61, 60), (38, 40, 66, 65), (4, 6, 49, 48), (14, 16, 54, 53), (0, 2, 47, 46), (24, 26, 59, 58), (34, 36, 64, 63), (44, 0, 46, 68), (69, 70, 71, 72, 73, 74, 75, 76, 77, 78, 79, 80, 81, 82, 83, 84, 85, 86, 87, 88, 89, 90, 91), (52, 53, 76, 75), (67, 68, 91, 90), (60, 61, 84, 83), (53, 54, 77, 76), (68, 46, 69, 91), (46, 47, 70, 69), (61, 62, 85, 84), (54, 55, 78, 77), (47, 48, 71, 70), (62, 63, 86, 85), (55, 56, 79, 78), (48, 49, 72, 71), (63, 64, 87, 86), (56, 57, 80, 79), (49, 50, 73, 72), (64, 65, 88, 87), (57, 58, 81, 80), (50, 51, 74, 73), (65, 66, 89, 88), (58, 59, 82, 81), (51, 52, 75, 74), (66, 67, 90, 89), (154, 152, 153, 155), (152, 150, 151, 153), (150, 148, 149, 151), (148, 146, 147, 149), (146, 144, 145, 147), (144, 142, 143, 145), (142, 140, 141, 143), (140, 138, 139, 141), (138, 136, 137, 139), (136, 134, 135, 137), (134, 132, 133, 135), (132, 130, 131, 133), (130, 128, 129, 131), (128, 126, 127, 129), (126, 124, 125, 127), (124, 122, 123, 125), (122, 120, 121, 123), (120, 118, 119, 121), (118, 116, 117, 119), (116, 114, 115, 117), (114, 112, 113, 115), (112, 110, 111, 113), (110, 108, 109, 111), (108, 106, 107, 109), (106, 104, 105, 107), (104, 102, 103, 105), (102, 100, 101, 103), (100, 98, 99, 101), (98, 96, 97, 99), (96, 94, 95, 97), (94, 92, 93, 95), (92, 154, 155, 93), (156, 158, 218, 219), (219, 218, 217, 216), (216, 217, 214, 215), (215, 214, 213, 212), (212, 213, 211, 210), (210, 211, 209, 208), (208, 209, 207, 206), (206, 207, 205, 204), (204, 205, 203, 202), (202, 203, 200, 201), (201, 200, 199, 198), (198, 199, 196, 197), (197, 196, 195, 194), (194, 195, 192, 193), (193, 192, 191, 190), (190, 191, 188, 189), (189, 188, 187, 186), (186, 187, 185, 184), (184, 185, 183, 182), (182, 183, 181, 180), (180, 181, 179, 178), (178, 179, 177, 176), (176, 177, 174, 175), (175, 174, 173, 172), (172, 173, 170, 171), (171, 170, 169, 168), (168, 169, 166, 167), (167, 166, 165, 164), (164, 165, 163, 162), (162, 163, 161, 160), (160, 161, 159, 157), (157, 159, 158, 156), (152, 154, 156, 219), (137, 135, 200, 203), (100, 102, 168, 167), (155, 153, 218, 158), (118, 120, 186, 184), (103, 101, 166, 169), (136, 138, 204, 202), (121, 119, 185, 187), (139, 137, 203, 205), (105, 103, 169, 170), (123, 121, 187, 188), (102, 104, 171, 168), (138, 140, 206, 204), (120, 122, 189, 186), (141, 139, 205, 207), (104, 106, 172, 171), (122, 124, 190, 189), (107, 105, 170, 173), (140, 142, 208, 206), (125, 123, 188, 191), (143, 141, 207, 209), (109, 107, 173, 174), (127, 125, 191, 192), (106, 108, 175, 172), (142, 144, 210, 208), (124, 126, 193, 190), (145, 143, 209, 211), (108, 110, 176, 175), (154, 92, 157, 156), (126, 128, 194, 193), (111, 109, 174, 177), (93, 155, 158, 159), (144, 146, 212, 210), (129, 127, 192, 195), (92, 94, 160, 157), (147, 145, 211, 213), (110, 112, 178, 176), (95, 93, 159, 161), (131, 129, 195, 196), (113, 111, 177, 179), (149, 147, 213, 214), (128, 130, 197, 194), (94, 96, 162, 160), (146, 148, 215, 212), (112, 114, 180, 178), (97, 95, 161, 163), (130, 132, 198, 197), (115, 113, 179, 181), (148, 150, 216, 215), (133, 131, 196, 199), (96, 98, 164, 162), (151, 149, 214, 217), (114, 116, 182, 180), (99, 97, 163, 165), (135, 133, 199, 200), (117, 115, 181, 183), (153, 151, 217, 218), (132, 134, 201, 198), (101, 99, 165, 166), (150, 152, 219, 216), (116, 118, 184, 182), (98, 100, 167, 164), (134, 136, 202, 201), (119, 117, 183, 185), (247, 220, 267, 265, 263, 261, 259, 257, 255, 253, 251, 249), (222, 223, 225, 224), (262, 263, 265, 264), (224, 225, 227, 226), (260, 261, 263, 262), (226, 227, 229, 228), (258, 259, 261, 260), (228, 229, 231, 230), (256, 257, 259, 258), (230, 231, 233, 232), (254, 255, 257, 256), (232, 233, 235, 234), (252, 253, 255, 254), (234, 235, 237, 236), (250, 251, 253, 252), (236, 237, 239, 238), (221, 246, 248, 250, 252, 254, 256, 258, 260, 262, 264, 266), (248, 249, 251, 250), (238, 239, 241, 240), (266, 267, 220, 221), (246, 247, 249, 248), (240, 241, 243, 242), (225, 223, 245, 243, 241, 239, 237, 235, 233, 231, 229, 227), (221, 220, 247, 246), (242, 243, 245, 244), (264, 265, 267, 266), (244, 245, 223, 222), (222, 224, 226, 228, 230, 232, 234, 236, 238, 240, 242, 244), (295, 268, 315, 313, 311, 309, 307, 305, 303, 301, 299, 297), (270, 271, 273, 272), (310, 311, 313, 312), (272, 273, 275, 274), (308, 309, 311, 310), (274, 275, 277, 276), (306, 307, 309, 308), (276, 277, 279, 278), (304, 305, 307, 306), (278, 279, 281, 280), (302, 303, 305, 304), (280, 281, 283, 282), (300, 301, 303, 302), (282, 283, 285, 284), (298, 299, 301, 300), (284, 285, 287, 286), (269, 294, 296, 298, 300, 302, 304, 306, 308, 310, 312, 314), (296, 297, 299, 298), (286, 287, 289, 288), (314, 315, 268, 269), (294, 295, 297, 296), (288, 289, 291, 290), (273, 271, 293, 291, 289, 287, 285, 283, 281, 279, 277, 275), (269, 268, 295, 294), (290, 291, 293, 292), (312, 313, 315, 314), (292, 293, 271, 270), (270, 272, 274, 276, 278, 280, 282, 284, 286, 288, 290, 292), (316, 317, 319, 318), (323, 322, 326, 327), (322, 323, 321, 320), (321, 317, 329, 330), (318, 322, 320, 316), (323, 319, 317, 321), (325, 324, 327, 326), (322, 318, 325, 326), (319, 323, 327, 324), (318, 319, 324, 325), (328, 331, 335, 332), (320, 321, 330, 331), (317, 316, 328, 329), (316, 320, 331, 328), (334, 333, 337, 338), (329, 328, 332, 333), (330, 329, 333, 334), (331, 330, 334, 335), (339, 338, 337, 336), (335, 334, 338, 339), (332, 335, 339, 336), (333, 332, 336, 337), (340, 341, 343, 342), (342, 343, 345, 344), (344, 345, 347, 346), (346, 347, 349, 348), (348, 349, 351, 350), (350, 351, 353, 352), (352, 353, 355, 354), (354, 355, 357, 356), (356, 357, 359, 358), (358, 359, 361, 360), (360, 361, 363, 362), (362, 363, 365, 364), (364, 365, 367, 366), (366, 367, 369, 368), (368, 369, 371, 370), (370, 371, 373, 372), (372, 373, 375, 374), (374, 375, 377, 376), (376, 377, 379, 378), (378, 379, 381, 380), (380, 381, 383, 382), (399, 400, 423, 422), (382, 383, 385, 384), (384, 385, 341, 340), (350, 352, 392, 391), (360, 362, 397, 396), (370, 372, 402, 401), (380, 382, 407, 406), (346, 348, 390, 389), (356, 358, 395, 394), (366, 368, 400, 399), (376, 378, 405, 404), (342, 344, 388, 387), (352, 354, 393, 392), (362, 364, 398, 397), (372, 374, 403, 402), (382, 384, 408, 407), (348, 350, 391, 390), (358, 360, 396, 395), (368, 370, 401, 400), (378, 380, 406, 405), (344, 346, 389, 388), (354, 356, 394, 393), (340, 342, 387, 386), (364, 366, 399, 398), (374, 376, 404, 403), (384, 340, 386, 408), (409, 410, 411, 412, 413, 414, 415, 416, 417, 418, 419, 420, 421, 422, 423, 424, 425, 426, 427, 428, 429, 430, 431), (392, 393, 416, 415), (407, 408, 431, 430), (400, 401, 424, 423), (393, 394, 417, 416), (408, 386, 409, 431), (386, 387, 410, 409), (401, 402, 425, 424), (394, 395, 418, 417), (387, 388, 411, 410), (402, 403, 426, 425), (395, 396, 419, 418), (388, 389, 412, 411), (403, 404, 427, 426), (396, 397, 420, 419), (389, 390, 413, 412), (404, 405, 428, 427), (397, 398, 421, 420), (390, 391, 414, 413), (405, 406, 429, 428), (398, 399, 422, 421), (391, 392, 415, 414), (406, 407, 430, 429), (494, 492, 493, 495), (492, 490, 491, 493), (490, 488, 489, 491), (488, 486, 487, 489), (486, 484, 485, 487), (484, 482, 483, 485), (482, 480, 481, 483), (480, 478, 479, 481), (478, 476, 477, 479), (476, 474, 475, 477), (474, 472, 473, 475), (472, 470, 471, 473), (470, 468, 469, 471), (468, 466, 467, 469), (466, 464, 465, 467), (464, 462, 463, 465), (462, 460, 461, 463), (460, 458, 459, 461), (458, 456, 457, 459), (456, 454, 455, 457), (454, 452, 453, 455), (452, 450, 451, 453), (450, 448, 449, 451), (448, 446, 447, 449), (446, 444, 445, 447), (444, 442, 443, 445), (442, 440, 441, 443), (440, 438, 439, 441), (438, 436, 437, 439), (436, 434, 435, 437), (434, 432, 433, 435), (432, 494, 495, 433), (496, 498, 558, 559), (559, 558, 557, 556), (556, 557, 554, 555), (555, 554, 553, 552), (552, 553, 551, 550), (550, 551, 549, 548), (548, 549, 547, 546), (546, 547, 545, 544), (544, 545, 543, 542), (542, 543, 540, 541), (541, 540, 539, 538), (538, 539, 536, 537), (537, 536, 535, 534), (534, 535, 532, 533), (533, 532, 531, 530), (530, 531, 528, 529), (529, 528, 527, 526), (526, 527, 525, 524), (524, 525, 523, 522), (522, 523, 521, 520), (520, 521, 519, 518), (518, 519, 517, 516), (516, 517, 514, 515), (515, 514, 513, 512), (512, 513, 510, 511), (511, 510, 509, 508), (508, 509, 506, 507), (507, 506, 505, 504), (504, 505, 503, 502), (502, 503, 501, 500), (500, 501, 499, 497), (497, 499, 498, 496), (492, 494, 496, 559), (477, 475, 540, 543), (440, 442, 508, 507), (495, 493, 558, 498), (458, 460, 526, 524), (443, 441, 506, 509), (476, 478, 544, 542), (461, 459, 525, 527), (479, 477, 543, 545), (445, 443, 509, 510), (463, 461, 527, 528), (442, 444, 511, 508), (478, 480, 546, 544), (460, 462, 529, 526), (481, 479, 545, 547), (444, 446, 512, 511), (462, 464, 530, 529), (447, 445, 510, 513), (480, 482, 548, 546), (465, 463, 528, 531), (483, 481, 547, 549), (449, 447, 513, 514), (467, 465, 531, 532), (446, 448, 515, 512), (482, 484, 550, 548), (464, 466, 533, 530), (485, 483, 549, 551), (448, 450, 516, 515), (494, 432, 497, 496), (466, 468, 534, 533), (451, 449, 514, 517), (433, 495, 498, 499), (484, 486, 552, 550), (469, 467, 532, 535), (432, 434, 500, 497), (487, 485, 551, 553), (450, 452, 518, 516), (435, 433, 499, 501), (471, 469, 535, 536), (453, 451, 517, 519), (489, 487, 553, 554), (468, 470, 537, 534), (434, 436, 502, 500), (486, 488, 555, 552), (452, 454, 520, 518), (437, 435, 501, 503), (470, 472, 538, 537), (455, 453, 519, 521), (488, 490, 556, 555), (473, 471, 536, 539), (436, 438, 504, 502), (491, 489, 554, 557), (454, 456, 522, 520), (439, 437, 503, 505), (475, 473, 539, 540), (457, 455, 521, 523), (493, 491, 557, 558), (472, 474, 541, 538), (441, 439, 505, 506), (490, 492, 559, 556), (456, 458, 524, 522), (438, 440, 507, 504), (474, 476, 542, 541), (459, 457, 523, 525), (587, 560, 607, 605, 603, 601, 599, 597, 595, 593, 591, 589), (562, 563, 565, 564), (602, 603, 605, 604), (564, 565, 567, 566), (600, 601, 603, 602), (566, 567, 569, 568), (598, 599, 601, 600), (568, 569, 571, 570), (596, 597, 599, 598), (570, 571, 573, 572), (594, 595, 597, 596), (572, 573, 575, 574), (592, 593, 595, 594), (574, 575, 577, 576), (590, 591, 593, 592), (576, 577, 579, 578), (561, 586, 588, 590, 592, 594, 596, 598, 600, 602, 604, 606), (588, 589, 591, 590), (578, 579, 581, 580), (606, 607, 560, 561), (586, 587, 589, 588), (580, 581, 583, 582), (565, 563, 585, 583, 581, 579, 577, 575, 573, 571, 569, 567), (561, 560, 587, 586), (582, 583, 585, 584), (604, 605, 607, 606), (584, 585, 563, 562), (562, 564, 566, 568, 570, 572, 574, 576, 578, 580, 582, 584), (635, 608, 655, 653, 651, 649, 647, 645, 643, 641, 639, 637), (610, 611, 613, 612), (650, 651, 653, 652), (612, 613, 615, 614), (648, 649, 651, 650), (614, 615, 617, 616), (646, 647, 649, 648), (616, 617, 619, 618), (644, 645, 647, 646), (618, 619, 621, 620), (642, 643, 645, 644), (620, 621, 623, 622), (640, 641, 643, 642), (622, 623, 625, 624), (638, 639, 641, 640), (624, 625, 627, 626), (609, 634, 636, 638, 640, 642, 644, 646, 648, 650, 652, 654), (636, 637, 639, 638), (626, 627, 629, 628), (654, 655, 608, 609), (634, 635, 637, 636), (628, 629, 631, 630), (613, 611, 633, 631, 629, 627, 625, 623, 621, 619, 617, 615), (609, 608, 635, 634), (630, 631, 633, 632), (652, 653, 655, 654), (632, 633, 611, 610), (610, 612, 614, 616, 618, 620, 622, 624, 626, 628, 630, 632), (656, 657, 659, 658), (663, 662, 666, 667), (662, 663, 661, 660), (661, 657, 669, 670), (658, 662, 660, 656), (663, 659, 657, 661), (665, 664, 667, 666), (662, 658, 665, 666), (659, 663, 667, 664), (658, 659, 664, 665), (668, 671, 675, 672), (660, 661, 670, 671), (657, 656, 668, 669), (656, 660, 671, 668), (674, 673, 677, 678), (669, 668, 672, 673), (670, 669, 673, 674), (671, 670, 674, 675), (679, 678, 677, 676), (675, 674, 678, 679), (672, 675, 679, 676), (673, 672, 676, 677)])
_uv = me_cylinder_001.uv_layers.new(name='UVMap')
_uv.uv.foreach_set('vector', [1.0, 0.5, 1.0, 1.0, 0.9565, 1.0, 0.9565, 0.5, 0.9565, 0.5, 0.9565, 1.0, 0.913, 1.0, 0.913, 0.5, 0.913, 0.5, 0.913, 1.0, 0.8696, 1.0, 0.8696, 0.5, 0.8696, 0.5, 0.8696, 1.0, 0.8261, 1.0, 0.8261, 0.5, 0.8261, 0.5, 0.8261, 1.0, 0.7826, 1.0, 0.7826, 0.5, 0.7826, 0.5, 0.7826, 1.0, 0.7391, 1.0, 0.7391, 0.5, 0.7391, 0.5, 0.7391, 1.0, 0.6957, 1.0, 0.6957, 0.5, 0.6957, 0.5, 0.6957, 1.0, 0.6522, 1.0, 0.6522, 0.5, 0.6522, 0.5, 0.6522, 1.0, 0.6087, 1.0, 0.6087, 0.5, 0.6087, 0.5, 0.6087, 1.0, 0.5652, 1.0, 0.5652, 0.5, 0.5652, 0.5, 0.5652, 1.0, 0.5217, 1.0, 0.5217, 0.5, 0.5217, 0.5, 0.5217, 1.0, 0.4783, 1.0, 0.4783, 0.5, 0.4783, 0.5, 0.4783, 1.0, 0.4348, 1.0, 0.4348, 0.5, 0.4348, 0.5, 0.4348, 1.0, 0.3913, 1.0, 0.3913, 0.5, 0.3913, 0.5, 0.3913, 1.0, 0.3478, 1.0, 0.3478, 0.5, 0.3478, 0.5, 0.3478, 1.0, 0.3043, 1.0, 0.3043, 0.5, 0.3043, 0.5, 0.3043, 1.0, 0.2609, 1.0, 0.2609, 0.5, 0.2609, 0.5, 0.2609, 1.0, 0.2174, 1.0, 0.2174, 0.5, 0.2174, 0.5, 0.2174, 1.0, 0.1739, 1.0, 0.1739, 0.5, 0.1739, 0.5, 0.1739, 1.0, 0.1304, 1.0, 0.1304, 0.5, 0.1304, 0.5, 0.1304, 1.0, 0.08696, 1.0, 0.08696, 0.5, 0.4348, 0.5, 0.3913, 0.5, 0.3913, 0.5, 0.4348, 0.5, 0.08696, 0.5, 0.08696, 1.0, 0.04348, 1.0, 0.04348, 0.5, 0.04348, 0.5, 0.04348, 1.0, 1.565e-07, 1.0, 1.565e-07, 0.5, 0.7826, 0.5, 0.7391, 0.5, 0.7391, 0.5, 0.7826, 0.5, 0.5652, 0.5, 0.5217, 0.5, 0.5217, 0.5, 0.5652, 0.5, 0.3478, 0.5, 0.3043, 0.5, 0.3043, 0.5, 0.3478, 0.5, 0.1304, 0.5, 0.08696, 0.5, 0.08696, 0.5, 0.1304, 0.5, 0.8696, 0.5, 0.8261, 0.5, 0.8261, 0.5, 0.8696, 0.5, 0.6522, 0.5, 0.6087, 0.5, 0.6087, 0.5, 0.6522, 0.5, 0.4348, 0.5, 0.3913, 0.5, 0.3913, 0.5, 0.4348, 0.5, 0.2174, 0.5, 0.1739, 0.5, 0.1739, 0.5, 0.2174, 0.5, 0.9565, 0.5, 0.913, 0.5, 0.913, 0.5, 0.9565, 0.5, 0.7391, 0.5, 0.6957, 0.5, 0.6957, 0.5, 0.7391, 0.5, 0.5217, 0.5, 0.4783, 0.5, 0.4783, 0.5, 0.5217, 0.5, 0.3043, 0.5, 0.2609, 0.5, 0.2609, 0.5, 0.3043, 0.5, 0.08696, 0.5, 0.04348, 0.5, 0.04348, 0.5, 0.08696, 0.5, 0.8261, 0.5, 0.7826, 0.5, 0.7826, 0.5, 0.8261, 0.5, 0.6087, 0.5, 0.5652, 0.5, 0.5652, 0.5, 0.6087, 0.5, 0.3913, 0.5, 0.3478, 0.5, 0.3478, 0.5, 0.3913, 0.5, 0.1739, 0.5, 0.1304, 0.5, 0.1304, 0.5, 0.1739, 0.5, 0.913, 0.5, 0.8696, 0.5, 0.8696, 0.5, 0.913, 0.5, 0.6957, 0.5, 0.6522, 0.5, 0.6522, 0.5, 0.6957, 0.5, 1.0, 0.5, 0.9565, 0.5, 0.9565, 0.5, 1.0, 0.5, 0.4783, 0.5, 0.4348, 0.5, 0.4348, 0.5, 0.4783, 0.5, 0.2609, 0.5, 0.2174, 0.5, 0.2174, 0.5, 0.2609, 0.5, 0.04348, 0.5, 1.565e-07, 0.5, 1.565e-07, 0.5, 0.04348, 0.5, 0.75, 0.49, 0.8148, 0.4811, 0.8747, 0.4551, 0.9254, 0.4138, 0.9631, 0.3604, 0.985, 0.2988, 0.9894, 0.2336, 0.9761, 0.1696, 0.9461, 0.1116, 0.9015, 0.06383, 0.8456, 0.02987, 0.7827, 0.01224, 0.7173, 0.01224, 0.6544, 0.02987, 0.5985, 0.06383, 0.5539, 0.1116, 0.5239, 0.1696, 0.5106, 0.2336, 0.515, 0.2988, 0.5369, 0.3604, 0.5746, 0.4138, 0.6253, 0.4551, 0.6852, 0.4811, 0.7391, 0.5, 0.6957, 0.5, 0.6957, 0.5, 0.7391, 0.5, 0.08696, 0.5, 0.04348, 0.5, 0.04348, 0.5, 0.08696, 0.5, 0.3913, 0.5, 0.3478, 0.5, 0.3478, 0.5, 0.3913, 0.5, 0.6957, 0.5, 0.6522, 0.5, 0.6522, 0.5, 0.6957, 0.5, 0.04348, 0.5, 1.565e-07, 0.5, 1.565e-07, 0.5, 0.04348, 0.5, 1.0, 0.5, 0.9565, 0.5, 0.9565, 0.5, 1.0, 0.5, 0.3478, 0.5, 0.3043, 0.5, 0.3043, 0.5, 0.3478, 0.5, 0.6522, 0.5, 0.6087, 0.5, 0.6087, 0.5, 0.6522, 0.5, 0.9565, 0.5, 0.913, 0.5, 0.913, 0.5, 0.9565, 0.5, 0.3043, 0.5, 0.2609, 0.5, 0.2609, 0.5, 0.3043, 0.5, 0.6087, 0.5, 0.5652, 0.5, 0.5652, 0.5, 0.6087, 0.5, 0.913, 0.5, 0.8696, 0.5, 0.8696, 0.5, 0.913, 0.5, 0.2609, 0.5, 0.2174, 0.5, 0.2174, 0.5, 0.2609, 0.5, 0.5652, 0.5, 0.5217, 0.5, 0.5217, 0.5, 0.5652, 0.5, 0.8696, 0.5, 0.8261, 0.5, 0.8261, 0.5, 0.8696, 0.5, 0.2174, 0.5, 0.1739, 0.5, 0.1739, 0.5, 0.2174, 0.5, 0.5217, 0.5, 0.4783, 0.5, 0.4783, 0.5, 0.5217, 0.5, 0.8261, 0.5, 0.7826, 0.5, 0.7826, 0.5, 0.8261, 0.5, 0.1739, 0.5, 0.1304, 0.5, 0.1304, 0.5, 0.1739, 0.5, 0.4783, 0.5, 0.4348, 0.5, 0.4348, 0.5, 0.4783, 0.5, 0.7826, 0.5, 0.7391, 0.5, 0.7391, 0.5, 0.7826, 0.5, 0.1304, 0.5, 0.08696, 0.5, 0.08696, 0.5, 0.1304, 0.5, 0.75, 0.875, 0.7188, 0.875, 0.7187, 0.9375, 0.75, 0.9375, 0.7188, 0.875, 0.6875, 0.875, 0.6875, 0.9375, 0.7187, 0.9375, 0.6875, 0.875, 0.6562, 0.875, 0.6562, 0.9375, 0.6875, 0.9375, 0.6562, 0.875, 0.625, 0.875, 0.625, 0.9375, 0.6562, 0.9375, 0.625, 0.875, 0.5937, 0.875, 0.5937, 0.9375, 0.625, 0.9375, 0.5937, 0.875, 0.5625, 0.875, 0.5625, 0.9375, 0.5937, 0.9375, 0.5625, 0.875, 0.5312, 0.875, 0.5312, 0.9375, 0.5625, 0.9375, 0.5312, 0.875, 0.5, 0.875, 0.5, 0.9375, 0.5312, 0.9375, 0.5, 0.875, 0.4687, 0.875, 0.4687, 0.9375, 0.5, 0.9375, 0.4687, 0.875, 0.4375, 0.875, 0.4375, 0.9375, 0.4687, 0.9375, 0.4375, 0.875, 0.4062, 0.875, 0.4062, 0.9375, 0.4375, 0.9375, 0.4062, 0.875, 0.375, 0.875, 0.375, 0.9375, 0.4062, 0.9375, 0.375, 0.875, 0.3437, 0.875, 0.3437, 0.9375, 0.375, 0.9375, 0.3437, 0.875, 0.3125, 0.875, 0.3125, 0.9375, 0.3437, 0.9375, 0.3125, 0.875, 0.2812, 0.875, 0.2812, 0.9375, 0.3125, 0.9375, 0.2812, 0.875, 0.25, 0.875, 0.25, 0.9375, 0.2812, 0.9375, 0.25, 0.875, 0.2188, 0.875, 0.2188, 0.9375, 0.25, 0.9375, 0.2188, 0.875, 0.1875, 0.875, 0.1875, 0.9375, 0.2188, 0.9375, 0.1875, 0.875, 0.1563, 0.875, 0.1563, 0.9375, 0.1875, 0.9375, 0.1563, 0.875, 0.125, 0.875, 0.125, 0.9375, 0.1563, 0.9375, 0.125, 0.875, 0.09375, 0.875, 0.09375, 0.9375, 0.125, 0.9375, 0.09375, 0.875, 0.0625, 0.875, 0.0625, 0.9375, 0.09375, 0.9375, 0.0625, 0.875, 0.03125, 0.875, 0.03125, 0.9375, 0.0625, 0.9375, 0.03125, 0.875, 8.941e-08, 0.875, 2.384e-07, 0.9375, 0.03125, 0.9375, 1.0, 0.875, 0.9688, 0.875, 0.9688, 0.9375, 1.0, 0.9375, 0.9688, 0.875, 0.9375, 0.875, 0.9375, 0.9375, 0.9688, 0.9375, 0.9375, 0.875, 0.9063, 0.875, 0.9063, 0.9375, 0.9375, 0.9375, 0.9063, 0.875, 0.875, 0.875, 0.875, 0.9375, 0.9063, 0.9375, 0.875, 0.875, 0.8438, 0.875, 0.8438, 0.9375, 0.875, 0.9375, 0.8438, 0.875, 0.8125, 0.875, 0.8125, 0.9375, 0.8438, 0.9375, 0.8125, 0.875, 0.7812, 0.875, 0.7812, 0.9375, 0.8125, 0.9375, 0.7812, 0.875, 0.75, 0.875, 0.75, 0.9375, 0.7812, 0.9375, 0.75, 0.875, 0.75, 0.9375, 0.7187, 0.9375, 0.7188, 0.875, 0.7188, 0.875, 0.7187, 0.9375, 0.6875, 0.9375, 0.6875, 0.875, 0.6875, 0.875, 0.6875, 0.9375, 0.6562, 0.9375, 0.6562, 0.875, 0.6562, 0.875, 0.6562, 0.9375, 0.625, 0.9375, 0.625, 0.875, 0.625, 0.875, 0.625, 0.9375, 0.5937, 0.9375, 0.5937, 0.875, 0.5937, 0.875, 0.5937, 0.9375, 0.5625, 0.9375, 0.5625, 0.875, 0.5625, 0.875, 0.5625, 0.9375, 0.5312, 0.9375, 0.5312, 0.875, 0.5312, 0.875, 0.5312, 0.9375, 0.5, 0.9375, 0.5, 0.875, 0.5, 0.875, 0.5, 0.9375, 0.4687, 0.9375, 0.4687, 0.875, 0.4687, 0.875, 0.4687, 0.9375, 0.4375, 0.9375, 0.4375, 0.875, 0.4375, 0.875, 0.4375, 0.9375, 0.4062, 0.9375, 0.4062, 0.875, 0.4062, 0.875, 0.4062, 0.9375, 0.375, 0.9375, 0.375, 0.875, 0.375, 0.875, 0.375, 0.9375, 0.3437, 0.9375, 0.3437, 0.875, 0.3437, 0.875, 0.3437, 0.9375, 0.3125, 0.9375, 0.3125, 0.875, 0.3125, 0.875, 0.3125, 0.9375, 0.2812, 0.9375, 0.2812, 0.875, 0.2812, 0.875, 0.2812, 0.9375, 0.25, 0.9375, 0.25, 0.875, 0.25, 0.875, 0.25, 0.9375, 0.2188, 0.9375, 0.2188, 0.875, 0.2188, 0.875, 0.2188, 0.9375, 0.1875, 0.9375, 0.1875, 0.875, 0.1875, 0.875, 0.1875, 0.9375, 0.1563, 0.9375, 0.1563, 0.875, 0.1563, 0.875, 0.1563, 0.9375, 0.125, 0.9375, 0.125, 0.875, 0.125, 0.875, 0.125, 0.9375, 0.09375, 0.9375, 0.09375, 0.875, 0.09375, 0.875, 0.09375, 0.9375, 0.0625, 0.9375, 0.0625, 0.875, 0.0625, 0.875, 0.0625, 0.9375, 0.03125, 0.9375, 0.03125, 0.875, 0.03125, 0.875, 0.03125, 0.9375, 2.384e-07, 0.9375, 8.941e-08, 0.875, 1.0, 0.875, 1.0, 0.9375, 0.9688, 0.9375, 0.9688, 0.875, 0.9688, 0.875, 0.9688, 0.9375, 0.9375, 0.9375, 0.9375, 0.875, 0.9375, 0.875, 0.9375, 0.9375, 0.9063, 0.9375, 0.9063, 0.875, 0.9063, 0.875, 0.9063, 0.9375, 0.875, 0.9375, 0.875, 0.875, 0.875, 0.875, 0.875, 0.9375, 0.8438, 0.9375, 0.8438, 0.875, 0.8438, 0.875, 0.8438, 0.9375, 0.8125, 0.9375, 0.8125, 0.875, 0.8125, 0.875, 0.8125, 0.9375, 0.7812, 0.9375, 0.7812, 0.875, 0.7812, 0.875, 0.7812, 0.9375, 0.75, 0.9375, 0.75, 0.875, 0.7188, 0.875, 0.75, 0.875, 0.75, 0.875, 0.7188, 0.875, 0.4687, 0.9375, 0.4375, 0.9375, 0.4375, 0.9375, 0.4687, 0.9375, 0.9063, 0.875, 0.9375, 0.875, 0.9375, 0.875, 0.9063, 0.875, 0.75, 0.9375, 0.7187, 0.9375, 0.7187, 0.9375, 0.75, 0.9375, 0.1875, 0.875, 0.2188, 0.875, 0.2188, 0.875, 0.1875, 0.875, 0.9375, 0.9375, 0.9063, 0.9375, 0.9063, 0.9375, 0.9375, 0.9375, 0.4687, 0.875, 0.5, 0.875, 0.5, 0.875, 0.4687, 0.875, 0.2188, 0.9375, 0.1875, 0.9375, 0.1875, 0.9375, 0.2188, 0.9375, 0.5, 0.9375, 0.4687, 0.9375, 0.4687, 0.9375, 0.5, 0.9375, 0.9688, 0.9375, 0.9375, 0.9375, 0.9375, 0.9375, 0.9688, 0.9375, 0.25, 0.9375, 0.2188, 0.9375, 0.2188, 0.9375, 0.25, 0.9375, 0.9375, 0.875, 0.9688, 0.875, 0.9688, 0.875, 0.9375, 0.875, 0.5, 0.875, 0.5312, 0.875, 0.5312, 0.875, 0.5, 0.875, 0.2188, 0.875, 0.25, 0.875, 0.25, 0.875, 0.2188, 0.875, 0.5312, 0.9375, 0.5, 0.9375, 0.5, 0.9375, 0.5312, 0.9375, 0.9688, 0.875, 1.0, 0.875, 1.0, 0.875, 0.9688, 0.875, 0.25, 0.875, 0.2812, 0.875, 0.2812, 0.875, 0.25, 0.875, 1.0, 0.9375, 0.9688, 0.9375, 0.9688, 0.9375, 1.0, 0.9375, 0.5312, 0.875, 0.5625, 0.875, 0.5625, 0.875, 0.5312, 0.875, 0.2812, 0.9375, 0.25, 0.9375, 0.25, 0.9375, 0.2812, 0.9375, 0.5625, 0.9375, 0.5312, 0.9375, 0.5312, 0.9375, 0.5625, 0.9375, 0.03125, 0.9375, 2.384e-07, 0.9375, 2.384e-07, 0.9375, 0.03125, 0.9375, 0.3125, 0.9375, 0.2812, 0.9375, 0.2812, 0.9375, 0.3125, 0.9375, 8.941e-08, 0.875, 0.03125, 0.875, 0.03125, 0.875, 8.941e-08, 0.875, 0.5625, 0.875, 0.5937, 0.875, 0.5937, 0.875, 0.5625, 0.875, 0.2812, 0.875, 0.3125, 0.875, 0.3125, 0.875, 0.2812, 0.875, 0.5937, 0.9375, 0.5625, 0.9375, 0.5625, 0.9375, 0.5937, 0.9375, 0.03125, 0.875, 0.0625, 0.875, 0.0625, 0.875, 0.03125, 0.875, 0.75, 0.875, 0.7812, 0.875, 0.7812, 0.875, 0.75, 0.875, 0.3125, 0.875, 0.3437, 0.875, 0.3437, 0.875, 0.3125, 0.875, 0.0625, 0.9375, 0.03125, 0.9375, 0.03125, 0.9375, 0.0625, 0.9375, 0.7812, 0.9375, 0.75, 0.9375, 0.75, 0.9375, 0.7812, 0.9375, 0.5937, 0.875, 0.625, 0.875, 0.625, 0.875, 0.5937, 0.875, 0.3437, 0.9375, 0.3125, 0.9375, 0.3125, 0.9375, 0.3437, 0.9375, 0.7812, 0.875, 0.8125, 0.875, 0.8125, 0.875, 0.7812, 0.875, 0.625, 0.9375, 0.5937, 0.9375, 0.5937, 0.9375, 0.625, 0.9375, 0.0625, 0.875, 0.09375, 0.875, 0.09375, 0.875, 0.0625, 0.875, 0.8125, 0.9375, 0.7812, 0.9375, 0.7812, 0.9375, 0.8125, 0.9375, 0.375, 0.9375, 0.3437, 0.9375, 0.3437, 0.9375, 0.375, 0.9375, 0.09375, 0.9375, 0.0625, 0.9375, 0.0625, 0.9375, 0.09375, 0.9375, 0.6562, 0.9375, 0.625, 0.9375, 0.625, 0.9375, 0.6562, 0.9375, 0.3437, 0.875, 0.375, 0.875, 0.375, 0.875, 0.3437, 0.875, 0.8125, 0.875, 0.8438, 0.875, 0.8438, 0.875, 0.8125, 0.875, 0.625, 0.875, 0.6562, 0.875, 0.6562, 0.875, 0.625, 0.875, 0.09375, 0.875, 0.125, 0.875, 0.125, 0.875, 0.09375, 0.875, 0.8438, 0.9375, 0.8125, 0.9375, 0.8125, 0.9375, 0.8438, 0.9375, 0.375, 0.875, 0.4062, 0.875, 0.4062, 0.875, 0.375, 0.875, 0.125, 0.9375, 0.09375, 0.9375, 0.09375, 0.9375, 0.125, 0.9375, 0.6562, 0.875, 0.6875, 0.875, 0.6875, 0.875, 0.6562, 0.875, 0.4062, 0.9375, 0.375, 0.9375, 0.375, 0.9375, 0.4062, 0.9375, 0.8438, 0.875, 0.875, 0.875, 0.875, 0.875, 0.8438, 0.875, 0.6875, 0.9375, 0.6562, 0.9375, 0.6562, 0.9375, 0.6875, 0.9375, 0.125, 0.875, 0.1563, 0.875, 0.1563, 0.875, 0.125, 0.875, 0.875, 0.9375, 0.8438, 0.9375, 0.8438, 0.9375, 0.875, 0.9375, 0.4375, 0.9375, 0.4062, 0.9375, 0.4062, 0.9375, 0.4375, 0.9375, 0.1563, 0.9375, 0.125, 0.9375, 0.125, 0.9375, 0.1563, 0.9375, 0.7187, 0.9375, 0.6875, 0.9375, 0.6875, 0.9375, 0.7187, 0.9375, 0.4062, 0.875, 0.4375, 0.875, 0.4375, 0.875, 0.4062, 0.875, 0.9063, 0.9375, 0.875, 0.9375, 0.875, 0.9375, 0.9063, 0.9375, 0.6875, 0.875, 0.7188, 0.875, 0.7188, 0.875, 0.6875, 0.875, 0.1563, 0.875, 0.1875, 0.875, 0.1875, 0.875, 0.1563, 0.875, 0.875, 0.875, 0.9063, 0.875, 0.9063, 0.875, 0.875, 0.875, 0.4375, 0.875, 0.4687, 0.875, 0.4687, 0.875, 0.4375, 0.875, 0.1875, 0.9375, 0.1563, 0.9375, 0.1563, 0.9375, 0.1875, 0.9375, 0.37, 0.4578, 0.25, 0.49, 0.13, 0.4578, 0.04215, 0.37, 0.01, 0.25, 0.04215, 0.13, 0.13, 0.04215, 0.25, 0.01, 0.37, 0.04215, 0.4578, 0.13, 0.49, 0.25, 0.4578, 0.37, 1.0, 0.5, 1.0, 1.0, 0.9167, 1.0, 0.9167, 0.5, 0.25, 0.5, 0.25, 1.0, 0.1667, 1.0, 0.1667, 0.5, 0.9167, 0.5, 0.9167, 1.0, 0.8333, 1.0, 0.8333, 0.5, 0.3333, 0.5, 0.3333, 1.0, 0.25, 1.0, 0.25, 0.5, 0.8333, 0.5, 0.8333, 1.0, 0.75, 1.0, 0.75, 0.5, 0.4167, 0.5, 0.4167, 1.0, 0.3333, 1.0, 0.3333, 0.5, 0.75, 0.5, 0.75, 1.0, 0.6667, 1.0, 0.6667, 0.5, 0.5, 0.5, 0.5, 1.0, 0.4167, 1.0, 0.4167, 0.5, 0.6667, 0.5, 0.6667, 1.0, 0.5833, 1.0, 0.5833, 0.5, 0.5833, 0.5, 0.5833, 1.0, 0.5, 1.0, 0.5, 0.5, 0.5833, 0.5, 0.5833, 1.0, 0.5, 1.0, 0.5, 0.5, 0.6667, 0.5, 0.6667, 1.0, 0.5833, 1.0, 0.5833, 0.5, 0.5, 0.5, 0.5, 1.0, 0.4167, 1.0, 0.4167, 0.5, 0.75, 0.5, 0.75, 1.0, 0.6667, 1.0, 0.6667, 0.5, 0.4167, 0.5, 0.4167, 1.0, 0.3333, 1.0, 0.3333, 0.5, 0.75, 0.49, 0.87, 0.4578, 0.9578, 0.37, 0.99, 0.25, 0.9578, 0.13, 0.87, 0.04215, 0.75, 0.01, 0.63, 0.04215, 0.5422, 0.13, 0.51, 0.25, 0.5422, 0.37, 0.63, 0.4578, 0.8333, 0.5, 0.8333, 1.0, 0.75, 1.0, 0.75, 0.5, 0.3333, 0.5, 0.3333, 1.0, 0.25, 1.0, 0.25, 0.5, 0.08333, 0.5, 0.08333, 1.0, 7.451e-08, 1.0, 7.451e-08, 0.5, 0.9167, 0.5, 0.9167, 1.0, 0.8333, 1.0, 0.8333, 0.5, 0.25, 0.5, 0.25, 1.0, 0.1667, 1.0, 0.1667, 0.5, 0.37, 0.4578, 0.25, 0.49, 0.13, 0.4578, 0.04215, 0.37, 0.01, 0.25, 0.04215, 0.13, 0.13, 0.04215, 0.25, 0.01, 0.37, 0.04215, 0.4578, 0.13, 0.49, 0.25, 0.4578, 0.37, 1.0, 0.5, 1.0, 1.0, 0.9167, 1.0, 0.9167, 0.5, 0.1667, 0.5, 0.1667, 1.0, 0.08333, 1.0, 0.08333, 0.5, 0.1667, 0.5, 0.1667, 1.0, 0.08333, 1.0, 0.08333, 0.5, 0.08333, 0.5, 0.08333, 1.0, 7.451e-08, 1.0, 7.451e-08, 0.5, 0.75, 0.49, 0.87, 0.4578, 0.9578, 0.37, 0.99, 0.25, 0.9578, 0.13, 0.87, 0.04215, 0.75, 0.01, 0.63, 0.04215, 0.5422, 0.13, 0.51, 0.25, 0.5422, 0.37, 0.63, 0.4578, 0.37, 0.4578, 0.25, 0.49, 0.13, 0.4578, 0.04215, 0.37, 0.01, 0.25, 0.04215, 0.13, 0.13, 0.04215, 0.25, 0.01, 0.37, 0.04215, 0.4578, 0.13, 0.49, 0.25, 0.4578, 0.37, 1.0, 0.5, 1.0, 1.0, 0.9167, 1.0, 0.9167, 0.5, 0.25, 0.5, 0.25, 1.0, 0.1667, 1.0, 0.1667, 0.5, 0.9167, 0.5, 0.9167, 1.0, 0.8333, 1.0, 0.8333, 0.5, 0.3333, 0.5, 0.3333, 1.0, 0.25, 1.0, 0.25, 0.5, 0.8333, 0.5, 0.8333, 1.0, 0.75, 1.0, 0.75, 0.5, 0.4167, 0.5, 0.4167, 1.0, 0.3333, 1.0, 0.3333, 0.5, 0.75, 0.5, 0.75, 1.0, 0.6667, 1.0, 0.6667, 0.5, 0.5, 0.5, 0.5, 1.0, 0.4167, 1.0, 0.4167, 0.5, 0.6667, 0.5, 0.6667, 1.0, 0.5833, 1.0, 0.5833, 0.5, 0.5833, 0.5, 0.5833, 1.0, 0.5, 1.0, 0.5, 0.5, 0.5833, 0.5, 0.5833, 1.0, 0.5, 1.0, 0.5, 0.5, 0.6667, 0.5, 0.6667, 1.0, 0.5833, 1.0, 0.5833, 0.5, 0.5, 0.5, 0.5, 1.0, 0.4167, 1.0, 0.4167, 0.5, 0.75, 0.5, 0.75, 1.0, 0.6667, 1.0, 0.6667, 0.5, 0.4167, 0.5, 0.4167, 1.0, 0.3333, 1.0, 0.3333, 0.5, 0.75, 0.49, 0.87, 0.4578, 0.9578, 0.37, 0.99, 0.25, 0.9578, 0.13, 0.87, 0.04215, 0.75, 0.01, 0.63, 0.04215, 0.5422, 0.13, 0.51, 0.25, 0.5422, 0.37, 0.63, 0.4578, 0.8333, 0.5, 0.8333, 1.0, 0.75, 1.0, 0.75, 0.5, 0.3333, 0.5, 0.3333, 1.0, 0.25, 1.0, 0.25, 0.5, 0.08333, 0.5, 0.08333, 1.0, 7.451e-08, 1.0, 7.451e-08, 0.5, 0.9167, 0.5, 0.9167, 1.0, 0.8333, 1.0, 0.8333, 0.5, 0.25, 0.5, 0.25, 1.0, 0.1667, 1.0, 0.1667, 0.5, 0.37, 0.4578, 0.25, 0.49, 0.13, 0.4578, 0.04215, 0.37, 0.01, 0.25, 0.04215, 0.13, 0.13, 0.04215, 0.25, 0.01, 0.37, 0.04215, 0.4578, 0.13, 0.49, 0.25, 0.4578, 0.37, 1.0, 0.5, 1.0, 1.0, 0.9167, 1.0, 0.9167, 0.5, 0.1667, 0.5, 0.1667, 1.0, 0.08333, 1.0, 0.08333, 0.5, 0.1667, 0.5, 0.1667, 1.0, 0.08333, 1.0, 0.08333, 0.5, 0.08333, 0.5, 0.08333, 1.0, 7.451e-08, 1.0, 7.451e-08, 0.5, 0.75, 0.49, 0.87, 0.4578, 0.9578, 0.37, 0.99, 0.25, 0.9578, 0.13, 0.87, 0.04215, 0.75, 0.01, 0.63, 0.04215, 0.5422, 0.13, 0.51, 0.25, 0.5422, 0.37, 0.63, 0.4578, 0.375, 0.0, 0.625, 0.0, 0.625, 0.25, 0.375, 0.25, 0.625, 0.5, 0.375, 0.5, 0.375, 0.5, 0.625, 0.5, 0.375, 0.5, 0.625, 0.5, 0.625, 0.75, 0.375, 0.75, 0.625, 0.75, 0.875, 0.75, 0.875, 0.75, 0.625, 0.75, 0.125, 0.5, 0.375, 0.5, 0.375, 0.75, 0.125, 0.75, 0.625, 0.5, 0.875, 0.5, 0.875, 0.75, 0.625, 0.75, 0.375, 0.25, 0.625, 0.25, 0.625, 0.5, 0.375, 0.5, 0.375, 0.5, 0.125, 0.5, 0.125, 0.5, 0.375, 0.5, 0.875, 0.5, 0.625, 0.5, 0.625, 0.5, 0.875, 0.5, 0.375, 0.25, 0.625, 0.25, 0.625, 0.25, 0.375, 0.25, 0.125, 0.75, 0.375, 0.75, 0.375, 0.75, 0.125, 0.75, 0.375, 0.75, 0.625, 0.75, 0.625, 0.75, 0.375, 0.75, 0.625, 0.0, 0.375, 0.0, 0.375, 0.0, 0.625, 0.0, 0.125, 0.75, 0.375, 0.75, 0.375, 0.75, 0.125, 0.75, 0.625, 0.75, 0.875, 0.75, 0.875, 0.75, 0.625, 0.75, 0.625, 0.0, 0.375, 0.0, 0.375, 0.0, 0.625, 0.0, 0.625, 0.75, 0.875, 0.75, 0.875, 0.75, 0.625, 0.75, 0.375, 0.75, 0.625, 0.75, 0.625, 0.75, 0.375, 0.75, 0.375, 0.75, 0.625, 0.75, 0.625, 1.0, 0.375, 1.0, 0.375, 0.75, 0.625, 0.75, 0.625, 0.75, 0.375, 0.75, 0.125, 0.75, 0.375, 0.75, 0.375, 0.75, 0.125, 0.75, 0.625, 0.0, 0.375, 0.0, 0.375, 0.0, 0.625, 0.0, 1.0, 0.5, 1.0, 1.0, 0.9565, 1.0, 0.9565, 0.5, 0.9565, 0.5, 0.9565, 1.0, 0.913, 1.0, 0.913, 0.5, 0.913, 0.5, 0.913, 1.0, 0.8696, 1.0, 0.8696, 0.5, 0.8696, 0.5, 0.8696, 1.0, 0.8261, 1.0, 0.8261, 0.5, 0.8261, 0.5, 0.8261, 1.0, 0.7826, 1.0, 0.7826, 0.5, 0.7826, 0.5, 0.7826, 1.0, 0.7391, 1.0, 0.7391, 0.5, 0.7391, 0.5, 0.7391, 1.0, 0.6957, 1.0, 0.6957, 0.5, 0.6957, 0.5, 0.6957, 1.0, 0.6522, 1.0, 0.6522, 0.5, 0.6522, 0.5, 0.6522, 1.0, 0.6087, 1.0, 0.6087, 0.5, 0.6087, 0.5, 0.6087, 1.0, 0.5652, 1.0, 0.5652, 0.5, 0.5652, 0.5, 0.5652, 1.0, 0.5217, 1.0, 0.5217, 0.5, 0.5217, 0.5, 0.5217, 1.0, 0.4783, 1.0, 0.4783, 0.5, 0.4783, 0.5, 0.4783, 1.0, 0.4348, 1.0, 0.4348, 0.5, 0.4348, 0.5, 0.4348, 1.0, 0.3913, 1.0, 0.3913, 0.5, 0.3913, 0.5, 0.3913, 1.0, 0.3478, 1.0, 0.3478, 0.5, 0.3478, 0.5, 0.3478, 1.0, 0.3043, 1.0, 0.3043, 0.5, 0.3043, 0.5, 0.3043, 1.0, 0.2609, 1.0, 0.2609, 0.5, 0.2609, 0.5, 0.2609, 1.0, 0.2174, 1.0, 0.2174, 0.5, 0.2174, 0.5, 0.2174, 1.0, 0.1739, 1.0, 0.1739, 0.5, 0.1739, 0.5, 0.1739, 1.0, 0.1304, 1.0, 0.1304, 0.5, 0.1304, 0.5, 0.1304, 1.0, 0.08696, 1.0, 0.08696, 0.5, 0.4348, 0.5, 0.3913, 0.5, 0.3913, 0.5, 0.4348, 0.5, 0.08696, 0.5, 0.08696, 1.0, 0.04348, 1.0, 0.04348, 0.5, 0.04348, 0.5, 0.04348, 1.0, 1.565e-07, 1.0, 1.565e-07, 0.5, 0.7826, 0.5, 0.7391, 0.5, 0.7391, 0.5, 0.7826, 0.5, 0.5652, 0.5, 0.5217, 0.5, 0.5217, 0.5, 0.5652, 0.5, 0.3478, 0.5, 0.3043, 0.5, 0.3043, 0.5, 0.3478, 0.5, 0.1304, 0.5, 0.08696, 0.5, 0.08696, 0.5, 0.1304, 0.5, 0.8696, 0.5, 0.8261, 0.5, 0.8261, 0.5, 0.8696, 0.5, 0.6522, 0.5, 0.6087, 0.5, 0.6087, 0.5, 0.6522, 0.5, 0.4348, 0.5, 0.3913, 0.5, 0.3913, 0.5, 0.4348, 0.5, 0.2174, 0.5, 0.1739, 0.5, 0.1739, 0.5, 0.2174, 0.5, 0.9565, 0.5, 0.913, 0.5, 0.913, 0.5, 0.9565, 0.5, 0.7391, 0.5, 0.6957, 0.5, 0.6957, 0.5, 0.7391, 0.5, 0.5217, 0.5, 0.4783, 0.5, 0.4783, 0.5, 0.5217, 0.5, 0.3043, 0.5, 0.2609, 0.5, 0.2609, 0.5, 0.3043, 0.5, 0.08696, 0.5, 0.04348, 0.5, 0.04348, 0.5, 0.08696, 0.5, 0.8261, 0.5, 0.7826, 0.5, 0.7826, 0.5, 0.8261, 0.5, 0.6087, 0.5, 0.5652, 0.5, 0.5652, 0.5, 0.6087, 0.5, 0.3913, 0.5, 0.3478, 0.5, 0.3478, 0.5, 0.3913, 0.5, 0.1739, 0.5, 0.1304, 0.5, 0.1304, 0.5, 0.1739, 0.5, 0.913, 0.5, 0.8696, 0.5, 0.8696, 0.5, 0.913, 0.5, 0.6957, 0.5, 0.6522, 0.5, 0.6522, 0.5, 0.6957, 0.5, 1.0, 0.5, 0.9565, 0.5, 0.9565, 0.5, 1.0, 0.5, 0.4783, 0.5, 0.4348, 0.5, 0.4348, 0.5, 0.4783, 0.5, 0.2609, 0.5, 0.2174, 0.5, 0.2174, 0.5, 0.2609, 0.5, 0.04348, 0.5, 1.565e-07, 0.5, 1.565e-07, 0.5, 0.04348, 0.5, 0.75, 0.49, 0.8148, 0.4811, 0.8747, 0.4551, 0.9254, 0.4138, 0.9631, 0.3604, 0.985, 0.2988, 0.9894, 0.2336, 0.9761, 0.1696, 0.9461, 0.1116, 0.9015, 0.06383, 0.8456, 0.02987, 0.7827, 0.01224, 0.7173, 0.01224, 0.6544, 0.02987, 0.5985, 0.06383, 0.5539, 0.1116, 0.5239, 0.1696, 0.5106, 0.2336, 0.515, 0.2988, 0.5369, 0.3604, 0.5746, 0.4138, 0.6253, 0.4551, 0.6852, 0.4811, 0.7391, 0.5, 0.6957, 0.5, 0.6957, 0.5, 0.7391, 0.5, 0.08696, 0.5, 0.04348, 0.5, 0.04348, 0.5, 0.08696, 0.5, 0.3913, 0.5, 0.3478, 0.5, 0.3478, 0.5, 0.3913, 0.5, 0.6957, 0.5, 0.6522, 0.5, 0.6522, 0.5, 0.6957, 0.5, 0.04348, 0.5, 1.565e-07, 0.5, 1.565e-07, 0.5, 0.04348, 0.5, 1.0, 0.5, 0.9565, 0.5, 0.9565, 0.5, 1.0, 0.5, 0.3478, 0.5, 0.3043, 0.5, 0.3043, 0.5, 0.3478, 0.5, 0.6522, 0.5, 0.6087, 0.5, 0.6087, 0.5, 0.6522, 0.5, 0.9565, 0.5, 0.913, 0.5, 0.913, 0.5, 0.9565, 0.5, 0.3043, 0.5, 0.2609, 0.5, 0.2609, 0.5, 0.3043, 0.5, 0.6087, 0.5, 0.5652, 0.5, 0.5652, 0.5, 0.6087, 0.5, 0.913, 0.5, 0.8696, 0.5, 0.8696, 0.5, 0.913, 0.5, 0.2609, 0.5, 0.2174, 0.5, 0.2174, 0.5, 0.2609, 0.5, 0.5652, 0.5, 0.5217, 0.5, 0.5217, 0.5, 0.5652, 0.5, 0.8696, 0.5, 0.8261, 0.5, 0.8261, 0.5, 0.8696, 0.5, 0.2174, 0.5, 0.1739, 0.5, 0.1739, 0.5, 0.2174, 0.5, 0.5217, 0.5, 0.4783, 0.5, 0.4783, 0.5, 0.5217, 0.5, 0.8261, 0.5, 0.7826, 0.5, 0.7826, 0.5, 0.8261, 0.5, 0.1739, 0.5, 0.1304, 0.5, 0.1304, 0.5, 0.1739, 0.5, 0.4783, 0.5, 0.4348, 0.5, 0.4348, 0.5, 0.4783, 0.5, 0.7826, 0.5, 0.7391, 0.5, 0.7391, 0.5, 0.7826, 0.5, 0.1304, 0.5, 0.08696, 0.5, 0.08696, 0.5, 0.1304, 0.5, 0.75, 0.875, 0.7188, 0.875, 0.7187, 0.9375, 0.75, 0.9375, 0.7188, 0.875, 0.6875, 0.875, 0.6875, 0.9375, 0.7187, 0.9375, 0.6875, 0.875, 0.6562, 0.875, 0.6562, 0.9375, 0.6875, 0.9375, 0.6562, 0.875, 0.625, 0.875, 0.625, 0.9375, 0.6562, 0.9375, 0.625, 0.875, 0.5937, 0.875, 0.5937, 0.9375, 0.625, 0.9375, 0.5937, 0.875, 0.5625, 0.875, 0.5625, 0.9375, 0.5937, 0.9375, 0.5625, 0.875, 0.5312, 0.875, 0.5312, 0.9375, 0.5625, 0.9375, 0.5312, 0.875, 0.5, 0.875, 0.5, 0.9375, 0.5312, 0.9375, 0.5, 0.875, 0.4687, 0.875, 0.4687, 0.9375, 0.5, 0.9375, 0.4687, 0.875, 0.4375, 0.875, 0.4375, 0.9375, 0.4687, 0.9375, 0.4375, 0.875, 0.4062, 0.875, 0.4062, 0.9375, 0.4375, 0.9375, 0.4062, 0.875, 0.375, 0.875, 0.375, 0.9375, 0.4062, 0.9375, 0.375, 0.875, 0.3437, 0.875, 0.3437, 0.9375, 0.375, 0.9375, 0.3437, 0.875, 0.3125, 0.875, 0.3125, 0.9375, 0.3437, 0.9375, 0.3125, 0.875, 0.2812, 0.875, 0.2812, 0.9375, 0.3125, 0.9375, 0.2812, 0.875, 0.25, 0.875, 0.25, 0.9375, 0.2812, 0.9375, 0.25, 0.875, 0.2188, 0.875, 0.2188, 0.9375, 0.25, 0.9375, 0.2188, 0.875, 0.1875, 0.875, 0.1875, 0.9375, 0.2188, 0.9375, 0.1875, 0.875, 0.1563, 0.875, 0.1563, 0.9375, 0.1875, 0.9375, 0.1563, 0.875, 0.125, 0.875, 0.125, 0.9375, 0.1563, 0.9375, 0.125, 0.875, 0.09375, 0.875, 0.09375, 0.9375, 0.125, 0.9375, 0.09375, 0.875, 0.0625, 0.875, 0.0625, 0.9375, 0.09375, 0.9375, 0.0625, 0.875, 0.03125, 0.875, 0.03125, 0.9375, 0.0625, 0.9375, 0.03125, 0.875, 8.941e-08, 0.875, 2.384e-07, 0.9375, 0.03125, 0.9375, 1.0, 0.875, 0.9688, 0.875, 0.9688, 0.9375, 1.0, 0.9375, 0.9688, 0.875, 0.9375, 0.875, 0.9375, 0.9375, 0.9688, 0.9375, 0.9375, 0.875, 0.9063, 0.875, 0.9063, 0.9375, 0.9375, 0.9375, 0.9063, 0.875, 0.875, 0.875, 0.875, 0.9375, 0.9063, 0.9375, 0.875, 0.875, 0.8438, 0.875, 0.8438, 0.9375, 0.875, 0.9375, 0.8438, 0.875, 0.8125, 0.875, 0.8125, 0.9375, 0.8438, 0.9375, 0.8125, 0.875, 0.7812, 0.875, 0.7812, 0.9375, 0.8125, 0.9375, 0.7812, 0.875, 0.75, 0.875, 0.75, 0.9375, 0.7812, 0.9375, 0.75, 0.875, 0.75, 0.9375, 0.7187, 0.9375, 0.7188, 0.875, 0.7188, 0.875, 0.7187, 0.9375, 0.6875, 0.9375, 0.6875, 0.875, 0.6875, 0.875, 0.6875, 0.9375, 0.6562, 0.9375, 0.6562, 0.875, 0.6562, 0.875, 0.6562, 0.9375, 0.625, 0.9375, 0.625, 0.875, 0.625, 0.875, 0.625, 0.9375, 0.5937, 0.9375, 0.5937, 0.875, 0.5937, 0.875, 0.5937, 0.9375, 0.5625, 0.9375, 0.5625, 0.875, 0.5625, 0.875, 0.5625, 0.9375, 0.5312, 0.9375, 0.5312, 0.875, 0.5312, 0.875, 0.5312, 0.9375, 0.5, 0.9375, 0.5, 0.875, 0.5, 0.875, 0.5, 0.9375, 0.4687, 0.9375, 0.4687, 0.875, 0.4687, 0.875, 0.4687, 0.9375, 0.4375, 0.9375, 0.4375, 0.875, 0.4375, 0.875, 0.4375, 0.9375, 0.4062, 0.9375, 0.4062, 0.875, 0.4062, 0.875, 0.4062, 0.9375, 0.375, 0.9375, 0.375, 0.875, 0.375, 0.875, 0.375, 0.9375, 0.3437, 0.9375, 0.3437, 0.875, 0.3437, 0.875, 0.3437, 0.9375, 0.3125, 0.9375, 0.3125, 0.875, 0.3125, 0.875, 0.3125, 0.9375, 0.2812, 0.9375, 0.2812, 0.875, 0.2812, 0.875, 0.2812, 0.9375, 0.25, 0.9375, 0.25, 0.875, 0.25, 0.875, 0.25, 0.9375, 0.2188, 0.9375, 0.2188, 0.875, 0.2188, 0.875, 0.2188, 0.9375, 0.1875, 0.9375, 0.1875, 0.875, 0.1875, 0.875, 0.1875, 0.9375, 0.1563, 0.9375, 0.1563, 0.875, 0.1563, 0.875, 0.1563, 0.9375, 0.125, 0.9375, 0.125, 0.875, 0.125, 0.875, 0.125, 0.9375, 0.09375, 0.9375, 0.09375, 0.875, 0.09375, 0.875, 0.09375, 0.9375, 0.0625, 0.9375, 0.0625, 0.875, 0.0625, 0.875, 0.0625, 0.9375, 0.03125, 0.9375, 0.03125, 0.875, 0.03125, 0.875, 0.03125, 0.9375, 2.384e-07, 0.9375, 8.941e-08, 0.875, 1.0, 0.875, 1.0, 0.9375, 0.9688, 0.9375, 0.9688, 0.875, 0.9688, 0.875, 0.9688, 0.9375, 0.9375, 0.9375, 0.9375, 0.875, 0.9375, 0.875, 0.9375, 0.9375, 0.9063, 0.9375, 0.9063, 0.875, 0.9063, 0.875, 0.9063, 0.9375, 0.875, 0.9375, 0.875, 0.875, 0.875, 0.875, 0.875, 0.9375, 0.8438, 0.9375, 0.8438, 0.875, 0.8438, 0.875, 0.8438, 0.9375, 0.8125, 0.9375, 0.8125, 0.875, 0.8125, 0.875, 0.8125, 0.9375, 0.7812, 0.9375, 0.7812, 0.875, 0.7812, 0.875, 0.7812, 0.9375, 0.75, 0.9375, 0.75, 0.875, 0.7188, 0.875, 0.75, 0.875, 0.75, 0.875, 0.7188, 0.875, 0.4687, 0.9375, 0.4375, 0.9375, 0.4375, 0.9375, 0.4687, 0.9375, 0.9063, 0.875, 0.9375, 0.875, 0.9375, 0.875, 0.9063, 0.875, 0.75, 0.9375, 0.7187, 0.9375, 0.7187, 0.9375, 0.75, 0.9375, 0.1875, 0.875, 0.2188, 0.875, 0.2188, 0.875, 0.1875, 0.875, 0.9375, 0.9375, 0.9063, 0.9375, 0.9063, 0.9375, 0.9375, 0.9375, 0.4687, 0.875, 0.5, 0.875, 0.5, 0.875, 0.4687, 0.875, 0.2188, 0.9375, 0.1875, 0.9375, 0.1875, 0.9375, 0.2188, 0.9375, 0.5, 0.9375, 0.4687, 0.9375, 0.4687, 0.9375, 0.5, 0.9375, 0.9688, 0.9375, 0.9375, 0.9375, 0.9375, 0.9375, 0.9688, 0.9375, 0.25, 0.9375, 0.2188, 0.9375, 0.2188, 0.9375, 0.25, 0.9375, 0.9375, 0.875, 0.9688, 0.875, 0.9688, 0.875, 0.9375, 0.875, 0.5, 0.875, 0.5312, 0.875, 0.5312, 0.875, 0.5, 0.875, 0.2188, 0.875, 0.25, 0.875, 0.25, 0.875, 0.2188, 0.875, 0.5312, 0.9375, 0.5, 0.9375, 0.5, 0.9375, 0.5312, 0.9375, 0.9688, 0.875, 1.0, 0.875, 1.0, 0.875, 0.9688, 0.875, 0.25, 0.875, 0.2812, 0.875, 0.2812, 0.875, 0.25, 0.875, 1.0, 0.9375, 0.9688, 0.9375, 0.9688, 0.9375, 1.0, 0.9375, 0.5312, 0.875, 0.5625, 0.875, 0.5625, 0.875, 0.5312, 0.875, 0.2812, 0.9375, 0.25, 0.9375, 0.25, 0.9375, 0.2812, 0.9375, 0.5625, 0.9375, 0.5312, 0.9375, 0.5312, 0.9375, 0.5625, 0.9375, 0.03125, 0.9375, 2.384e-07, 0.9375, 2.384e-07, 0.9375, 0.03125, 0.9375, 0.3125, 0.9375, 0.2812, 0.9375, 0.2812, 0.9375, 0.3125, 0.9375, 8.941e-08, 0.875, 0.03125, 0.875, 0.03125, 0.875, 8.941e-08, 0.875, 0.5625, 0.875, 0.5937, 0.875, 0.5937, 0.875, 0.5625, 0.875, 0.2812, 0.875, 0.3125, 0.875, 0.3125, 0.875, 0.2812, 0.875, 0.5937, 0.9375, 0.5625, 0.9375, 0.5625, 0.9375, 0.5937, 0.9375, 0.03125, 0.875, 0.0625, 0.875, 0.0625, 0.875, 0.03125, 0.875, 0.75, 0.875, 0.7812, 0.875, 0.7812, 0.875, 0.75, 0.875, 0.3125, 0.875, 0.3437, 0.875, 0.3437, 0.875, 0.3125, 0.875, 0.0625, 0.9375, 0.03125, 0.9375, 0.03125, 0.9375, 0.0625, 0.9375, 0.7812, 0.9375, 0.75, 0.9375, 0.75, 0.9375, 0.7812, 0.9375, 0.5937, 0.875, 0.625, 0.875, 0.625, 0.875, 0.5937, 0.875, 0.3437, 0.9375, 0.3125, 0.9375, 0.3125, 0.9375, 0.3437, 0.9375, 0.7812, 0.875, 0.8125, 0.875, 0.8125, 0.875, 0.7812, 0.875, 0.625, 0.9375, 0.5937, 0.9375, 0.5937, 0.9375, 0.625, 0.9375, 0.0625, 0.875, 0.09375, 0.875, 0.09375, 0.875, 0.0625, 0.875, 0.8125, 0.9375, 0.7812, 0.9375, 0.7812, 0.9375, 0.8125, 0.9375, 0.375, 0.9375, 0.3437, 0.9375, 0.3437, 0.9375, 0.375, 0.9375, 0.09375, 0.9375, 0.0625, 0.9375, 0.0625, 0.9375, 0.09375, 0.9375, 0.6562, 0.9375, 0.625, 0.9375, 0.625, 0.9375, 0.6562, 0.9375, 0.3437, 0.875, 0.375, 0.875, 0.375, 0.875, 0.3437, 0.875, 0.8125, 0.875, 0.8438, 0.875, 0.8438, 0.875, 0.8125, 0.875, 0.625, 0.875, 0.6562, 0.875, 0.6562, 0.875, 0.625, 0.875, 0.09375, 0.875, 0.125, 0.875, 0.125, 0.875, 0.09375, 0.875, 0.8438, 0.9375, 0.8125, 0.9375, 0.8125, 0.9375, 0.8438, 0.9375, 0.375, 0.875, 0.4062, 0.875, 0.4062, 0.875, 0.375, 0.875, 0.125, 0.9375, 0.09375, 0.9375, 0.09375, 0.9375, 0.125, 0.9375, 0.6562, 0.875, 0.6875, 0.875, 0.6875, 0.875, 0.6562, 0.875, 0.4062, 0.9375, 0.375, 0.9375, 0.375, 0.9375, 0.4062, 0.9375, 0.8438, 0.875, 0.875, 0.875, 0.875, 0.875, 0.8438, 0.875, 0.6875, 0.9375, 0.6562, 0.9375, 0.6562, 0.9375, 0.6875, 0.9375, 0.125, 0.875, 0.1563, 0.875, 0.1563, 0.875, 0.125, 0.875, 0.875, 0.9375, 0.8438, 0.9375, 0.8438, 0.9375, 0.875, 0.9375, 0.4375, 0.9375, 0.4062, 0.9375, 0.4062, 0.9375, 0.4375, 0.9375, 0.1563, 0.9375, 0.125, 0.9375, 0.125, 0.9375, 0.1563, 0.9375, 0.7187, 0.9375, 0.6875, 0.9375, 0.6875, 0.9375, 0.7187, 0.9375, 0.4062, 0.875, 0.4375, 0.875, 0.4375, 0.875, 0.4062, 0.875, 0.9063, 0.9375, 0.875, 0.9375, 0.875, 0.9375, 0.9063, 0.9375, 0.6875, 0.875, 0.7188, 0.875, 0.7188, 0.875, 0.6875, 0.875, 0.1563, 0.875, 0.1875, 0.875, 0.1875, 0.875, 0.1563, 0.875, 0.875, 0.875, 0.9063, 0.875, 0.9063, 0.875, 0.875, 0.875, 0.4375, 0.875, 0.4687, 0.875, 0.4687, 0.875, 0.4375, 0.875, 0.1875, 0.9375, 0.1563, 0.9375, 0.1563, 0.9375, 0.1875, 0.9375, 0.37, 0.4578, 0.25, 0.49, 0.13, 0.4578, 0.04215, 0.37, 0.01, 0.25, 0.04215, 0.13, 0.13, 0.04215, 0.25, 0.01, 0.37, 0.04215, 0.4578, 0.13, 0.49, 0.25, 0.4578, 0.37, 1.0, 0.5, 1.0, 1.0, 0.9167, 1.0, 0.9167, 0.5, 0.25, 0.5, 0.25, 1.0, 0.1667, 1.0, 0.1667, 0.5, 0.9167, 0.5, 0.9167, 1.0, 0.8333, 1.0, 0.8333, 0.5, 0.3333, 0.5, 0.3333, 1.0, 0.25, 1.0, 0.25, 0.5, 0.8333, 0.5, 0.8333, 1.0, 0.75, 1.0, 0.75, 0.5, 0.4167, 0.5, 0.4167, 1.0, 0.3333, 1.0, 0.3333, 0.5, 0.75, 0.5, 0.75, 1.0, 0.6667, 1.0, 0.6667, 0.5, 0.5, 0.5, 0.5, 1.0, 0.4167, 1.0, 0.4167, 0.5, 0.6667, 0.5, 0.6667, 1.0, 0.5833, 1.0, 0.5833, 0.5, 0.5833, 0.5, 0.5833, 1.0, 0.5, 1.0, 0.5, 0.5, 0.5833, 0.5, 0.5833, 1.0, 0.5, 1.0, 0.5, 0.5, 0.6667, 0.5, 0.6667, 1.0, 0.5833, 1.0, 0.5833, 0.5, 0.5, 0.5, 0.5, 1.0, 0.4167, 1.0, 0.4167, 0.5, 0.75, 0.5, 0.75, 1.0, 0.6667, 1.0, 0.6667, 0.5, 0.4167, 0.5, 0.4167, 1.0, 0.3333, 1.0, 0.3333, 0.5, 0.75, 0.49, 0.87, 0.4578, 0.9578, 0.37, 0.99, 0.25, 0.9578, 0.13, 0.87, 0.04215, 0.75, 0.01, 0.63, 0.04215, 0.5422, 0.13, 0.51, 0.25, 0.5422, 0.37, 0.63, 0.4578, 0.8333, 0.5, 0.8333, 1.0, 0.75, 1.0, 0.75, 0.5, 0.3333, 0.5, 0.3333, 1.0, 0.25, 1.0, 0.25, 0.5, 0.08333, 0.5, 0.08333, 1.0, 7.451e-08, 1.0, 7.451e-08, 0.5, 0.9167, 0.5, 0.9167, 1.0, 0.8333, 1.0, 0.8333, 0.5, 0.25, 0.5, 0.25, 1.0, 0.1667, 1.0, 0.1667, 0.5, 0.37, 0.4578, 0.25, 0.49, 0.13, 0.4578, 0.04215, 0.37, 0.01, 0.25, 0.04215, 0.13, 0.13, 0.04215, 0.25, 0.01, 0.37, 0.04215, 0.4578, 0.13, 0.49, 0.25, 0.4578, 0.37, 1.0, 0.5, 1.0, 1.0, 0.9167, 1.0, 0.9167, 0.5, 0.1667, 0.5, 0.1667, 1.0, 0.08333, 1.0, 0.08333, 0.5, 0.1667, 0.5, 0.1667, 1.0, 0.08333, 1.0, 0.08333, 0.5, 0.08333, 0.5, 0.08333, 1.0, 7.451e-08, 1.0, 7.451e-08, 0.5, 0.75, 0.49, 0.87, 0.4578, 0.9578, 0.37, 0.99, 0.25, 0.9578, 0.13, 0.87, 0.04215, 0.75, 0.01, 0.63, 0.04215, 0.5422, 0.13, 0.51, 0.25, 0.5422, 0.37, 0.63, 0.4578, 0.37, 0.4578, 0.25, 0.49, 0.13, 0.4578, 0.04215, 0.37, 0.01, 0.25, 0.04215, 0.13, 0.13, 0.04215, 0.25, 0.01, 0.37, 0.04215, 0.4578, 0.13, 0.49, 0.25, 0.4578, 0.37, 1.0, 0.5, 1.0, 1.0, 0.9167, 1.0, 0.9167, 0.5, 0.25, 0.5, 0.25, 1.0, 0.1667, 1.0, 0.1667, 0.5, 0.9167, 0.5, 0.9167, 1.0, 0.8333, 1.0, 0.8333, 0.5, 0.3333, 0.5, 0.3333, 1.0, 0.25, 1.0, 0.25, 0.5, 0.8333, 0.5, 0.8333, 1.0, 0.75, 1.0, 0.75, 0.5, 0.4167, 0.5, 0.4167, 1.0, 0.3333, 1.0, 0.3333, 0.5, 0.75, 0.5, 0.75, 1.0, 0.6667, 1.0, 0.6667, 0.5, 0.5, 0.5, 0.5, 1.0, 0.4167, 1.0, 0.4167, 0.5, 0.6667, 0.5, 0.6667, 1.0, 0.5833, 1.0, 0.5833, 0.5, 0.5833, 0.5, 0.5833, 1.0, 0.5, 1.0, 0.5, 0.5, 0.5833, 0.5, 0.5833, 1.0, 0.5, 1.0, 0.5, 0.5, 0.6667, 0.5, 0.6667, 1.0, 0.5833, 1.0, 0.5833, 0.5, 0.5, 0.5, 0.5, 1.0, 0.4167, 1.0, 0.4167, 0.5, 0.75, 0.5, 0.75, 1.0, 0.6667, 1.0, 0.6667, 0.5, 0.4167, 0.5, 0.4167, 1.0, 0.3333, 1.0, 0.3333, 0.5, 0.75, 0.49, 0.87, 0.4578, 0.9578, 0.37, 0.99, 0.25, 0.9578, 0.13, 0.87, 0.04215, 0.75, 0.01, 0.63, 0.04215, 0.5422, 0.13, 0.51, 0.25, 0.5422, 0.37, 0.63, 0.4578, 0.8333, 0.5, 0.8333, 1.0, 0.75, 1.0, 0.75, 0.5, 0.3333, 0.5, 0.3333, 1.0, 0.25, 1.0, 0.25, 0.5, 0.08333, 0.5, 0.08333, 1.0, 7.451e-08, 1.0, 7.451e-08, 0.5, 0.9167, 0.5, 0.9167, 1.0, 0.8333, 1.0, 0.8333, 0.5, 0.25, 0.5, 0.25, 1.0, 0.1667, 1.0, 0.1667, 0.5, 0.37, 0.4578, 0.25, 0.49, 0.13, 0.4578, 0.04215, 0.37, 0.01, 0.25, 0.04215, 0.13, 0.13, 0.04215, 0.25, 0.01, 0.37, 0.04215, 0.4578, 0.13, 0.49, 0.25, 0.4578, 0.37, 1.0, 0.5, 1.0, 1.0, 0.9167, 1.0, 0.9167, 0.5, 0.1667, 0.5, 0.1667, 1.0, 0.08333, 1.0, 0.08333, 0.5, 0.1667, 0.5, 0.1667, 1.0, 0.08333, 1.0, 0.08333, 0.5, 0.08333, 0.5, 0.08333, 1.0, 7.451e-08, 1.0, 7.451e-08, 0.5, 0.75, 0.49, 0.87, 0.4578, 0.9578, 0.37, 0.99, 0.25, 0.9578, 0.13, 0.87, 0.04215, 0.75, 0.01, 0.63, 0.04215, 0.5422, 0.13, 0.51, 0.25, 0.5422, 0.37, 0.63, 0.4578, 0.375, 0.0, 0.625, 0.0, 0.625, 0.25, 0.375, 0.25, 0.625, 0.5, 0.375, 0.5, 0.375, 0.5, 0.625, 0.5, 0.375, 0.5, 0.625, 0.5, 0.625, 0.75, 0.375, 0.75, 0.625, 0.75, 0.875, 0.75, 0.875, 0.75, 0.625, 0.75, 0.125, 0.5, 0.375, 0.5, 0.375, 0.75, 0.125, 0.75, 0.625, 0.5, 0.875, 0.5, 0.875, 0.75, 0.625, 0.75, 0.375, 0.25, 0.625, 0.25, 0.625, 0.5, 0.375, 0.5, 0.375, 0.5, 0.125, 0.5, 0.125, 0.5, 0.375, 0.5, 0.875, 0.5, 0.625, 0.5, 0.625, 0.5, 0.875, 0.5, 0.375, 0.25, 0.625, 0.25, 0.625, 0.25, 0.375, 0.25, 0.125, 0.75, 0.375, 0.75, 0.375, 0.75, 0.125, 0.75, 0.375, 0.75, 0.625, 0.75, 0.625, 0.75, 0.375, 0.75, 0.625, 0.0, 0.375, 0.0, 0.375, 0.0, 0.625, 0.0, 0.125, 0.75, 0.375, 0.75, 0.375, 0.75, 0.125, 0.75, 0.625, 0.75, 0.875, 0.75, 0.875, 0.75, 0.625, 0.75, 0.625, 0.0, 0.375, 0.0, 0.375, 0.0, 0.625, 0.0, 0.625, 0.75, 0.875, 0.75, 0.875, 0.75, 0.625, 0.75, 0.375, 0.75, 0.625, 0.75, 0.625, 0.75, 0.375, 0.75, 0.375, 0.75, 0.625, 0.75, 0.625, 1.0, 0.375, 1.0, 0.375, 0.75, 0.625, 0.75, 0.625, 0.75, 0.375, 0.75, 0.125, 0.75, 0.375, 0.75, 0.375, 0.75, 0.125, 0.75, 0.625, 0.0, 0.375, 0.0, 0.375, 0.0, 0.625, 0.0])
me_cylinder_001.use_remesh_fix_poles = True
me_cylinder_001.use_remesh_preserve_attributes = False
me_cylinder_001.use_mirror_vertex_groups = False
me_cylinder_001.update()

# ---- objects
ob_cylinder = bpy.data.objects.new('Cylinder', me_cylinder)
ob_cylinder_001 = bpy.data.objects.new('Cylinder.001', me_cylinder_001)

# ---- transforms, parenting, visibility, modifiers, constraints
ob_cylinder.location = (0.0, 0.0, 0.0)
ob_cylinder.scale = (0.707, 0.8691, 0.707)
ob_cylinder.lineart.crease_threshold = 0.0
ob_cylinder_001.location = (-2.985, -1.465, 0.0)
ob_cylinder_001.rotation_euler = (-0.0, 1.571, 0.0)
ob_cylinder_001.scale = (0.2709, 0.2709, 1.478)
ob_cylinder_001.lineart.crease_threshold = 0.0

# ---- collection membership
col_collection.objects.link(ob_cylinder)
col_collection.objects.link(ob_cylinder_001)

# ---- scene / render settings (as saved in the file)
scene.frame_start = 1; scene.frame_end = 250; scene.frame_set(1)
scene.render.engine = 'BLENDER_EEVEE_NEXT'
scene.cycles.use_denoising = False
scene.cycles.samples = 128
scene.cycles.sampling_pattern = 'TABULATED_SOBOL'
scene.cycles.use_adaptive_sampling = False
scene.cycles.use_light_tree = False
scene.view_settings.view_transform = 'Filmic'
bpy.context.view_layer.update()

# ---- added for rendering (the .blend has no active camera and no usable light): camera, sun
cam_auto = bpy.data.cameras.new('AutoCamera')
cam_auto.lens = 50.0
cam_auto.sensor_width = 36.0
cam_auto.clip_end = 1000.0
ob_auto_camera = bpy.data.objects.new('AutoCamera', cam_auto)
scene.collection.objects.link(ob_auto_camera)
ob_auto_camera.location = (6.49222, -9.1238, 5.09951)
ob_auto_camera.rotation_euler = (1.09748, -7.21219e-08, 0.694738)
scene.camera = ob_auto_camera
light_auto_sun = bpy.data.lights.new('AutoSun', 'SUN')
light_auto_sun.energy = 3.0
light_auto_sun.angle = 0.0523599
ob_auto_sun = bpy.data.objects.new('AutoSun', light_auto_sun)
scene.collection.objects.link(ob_auto_sun)
ob_auto_sun.rotation_euler = (0.872665, 0.174533, 0.523599)
bpy.context.view_layer.update()
